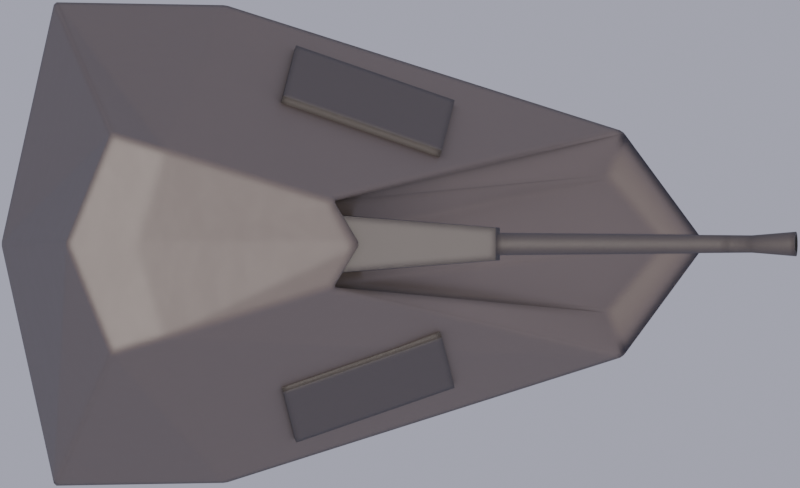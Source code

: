 # Source: bofors57mmMK3.blend  (saved by Blender 2.90.8; exported with 4.5.12 LTS)
import bpy
from mathutils import Matrix  # noqa: F401  (used for matrix-valued properties, if any)

bpy.ops.wm.read_factory_settings(use_empty=True)
scene = bpy.context.scene
scene.name = 'Scene'

# ---- collections
col_collection = bpy.data.collections.new('Collection'); scene.collection.children.link(col_collection)

# ---- images (referenced by path relative to the original .blend; pixels are not part of the script)
import os
ASSET_DIR = os.environ.get("B2B_ASSET_DIR", "")  # directory of the original .blend (textures are referenced by path, not embedded)
HERE = os.path.dirname(os.path.abspath(__file__))  # packed textures are extracted next to this script under _unpacked/

def load_image(name, relpath, width, height, colorspace="sRGB"):
    """Load a texture the original file referenced (path relative to the .blend, or extracted next to this script)."""
    p = next((c for c in (os.path.join(HERE, relpath), os.path.join(ASSET_DIR, relpath)) if relpath and os.path.exists(c)), "")
    if p:
        img = bpy.data.images.load(p, check_existing=True)
        img.name = name
    else:  # same state as the original file: an image datablock whose file is absent (Cycles renders it pink)
        img = bpy.data.images.new(name, width, height)
        img.source = "FILE"
        img.filepath = "//" + (relpath or name)
    img.colorspace_settings.name = colorspace
    return img
img_black_png_001 = load_image('black.png.001', 'black.png', 1024, 1024, 'sRGB')

# ---- materials (node trees are filled in below, after node groups)
mat_deck = bpy.data.materials.new('Deck')
mat_deck_dark = bpy.data.materials.new('Deck Dark')
mat_exhaust_dark = bpy.data.materials.new('Exhaust Dark')

# ---- node groups
ng_mk48_shader = bpy.data.node_groups.new('Mk48 Shader', 'ShaderNodeTree')
_s = ng_mk48_shader.interface.new_socket(name='BSDF', in_out='OUTPUT', socket_type='NodeSocketShader')
_s = ng_mk48_shader.interface.new_socket(name='Color', in_out='INPUT', socket_type='NodeSocketColor')
_s.default_value = (0.2529, 0.2529, 0.2529, 1.0)
_s = ng_mk48_shader.interface.new_socket(name='Roughness', in_out='INPUT', socket_type='NodeSocketFloat')
_s.subtype = 'FACTOR'
_s.default_value = 0.5
_s.min_value = 0.0
_s.max_value = 1.0
_s = ng_mk48_shader.interface.new_socket(name='Metallic', in_out='INPUT', socket_type='NodeSocketFloat')
_s.subtype = 'FACTOR'
_s.default_value = 1.0
_s.min_value = 0.0
_s.max_value = 1.0
_N = ng_mk48_shader.nodes; _L = ng_mk48_shader.links
n0 = _N.new('NodeGroupOutput'); n0.name = 'Group Output'; n0.location = (421, 0)
n1 = _N.new('ShaderNodeBsdfPrincipled'); n1.name = 'Principled BSDF'; n1.location = (131, 46)
n1.distribution = 'GGX'
n1.subsurface_method = 'BURLEY'
n1.inputs[3].default_value = 1.45
n1.inputs[27].default_value = (0.0, 0.0, 0.0, 1.0)
n1.inputs[28].default_value = 1.0
n2 = _N.new('ShaderNodeAmbientOcclusion'); n2.name = 'Ambient Occlusion'; n2.location = (-85, 128)
n2.samples = 8
n3 = _N.new('ShaderNodeBevel'); n3.name = 'Bevel'; n3.location = (-265, -248)
n3.inputs[0].default_value = 0.1
n4 = _N.new('NodeGroupInput'); n4.name = 'Mk48 Shader'; n4.location = (-468, -27)
n5 = _N.new('ShaderNodeNewGeometry'); n5.name = 'Geometry'; n5.location = (-875, -245)
n6 = _N.new('ShaderNodeBump'); n6.name = 'Bump'; n6.location = (-470, -299)
n6.inputs[0].default_value = 0.01
n6.inputs[1].default_value = 1.0
n6.inputs[2].default_value = 1.0
n7 = _N.new('ShaderNodeTexNoise'); n7.name = 'Noise Texture'; n7.location = (-671, -234)
n7.inputs[2].default_value = 2.0
_L.new(n1.outputs[0], n0.inputs[0])
_L.new(n2.outputs[0], n1.inputs[0])
_L.new(n4.outputs[0], n2.inputs[0])
_L.new(n4.outputs[1], n1.inputs[2])
_L.new(n4.outputs[2], n1.inputs[1])
_L.new(n3.outputs[0], n2.inputs[2])
_L.new(n5.outputs[0], n7.inputs[0])
_L.new(n7.outputs[0], n6.inputs[3])
_L.new(n6.outputs[0], n3.inputs[1])
_L.new(n3.outputs[0], n1.inputs[5])
n0.is_active_output = True
ng_mk48_shader_001 = bpy.data.node_groups.new('Mk48 Shader.001', 'ShaderNodeTree')
_s = ng_mk48_shader_001.interface.new_socket(name='BSDF', in_out='OUTPUT', socket_type='NodeSocketShader')
_s = ng_mk48_shader_001.interface.new_socket(name='Color', in_out='INPUT', socket_type='NodeSocketColor')
_s.default_value = (0.2529, 0.2529, 0.2529, 1.0)
_s = ng_mk48_shader_001.interface.new_socket(name='Roughness', in_out='INPUT', socket_type='NodeSocketFloat')
_s.subtype = 'FACTOR'
_s.default_value = 0.5
_s.min_value = 0.0
_s.max_value = 1.0
_s = ng_mk48_shader_001.interface.new_socket(name='Metallic', in_out='INPUT', socket_type='NodeSocketFloat')
_s.subtype = 'FACTOR'
_s.default_value = 1.0
_s.min_value = 0.0
_s.max_value = 1.0
_N = ng_mk48_shader_001.nodes; _L = ng_mk48_shader_001.links
n0 = _N.new('NodeGroupOutput'); n0.name = 'Group Output'; n0.location = (421, 0)
n1 = _N.new('ShaderNodeBsdfPrincipled'); n1.name = 'Principled BSDF'; n1.location = (131, 46)
n1.distribution = 'GGX'
n1.subsurface_method = 'BURLEY'
n1.inputs[3].default_value = 1.45
n1.inputs[27].default_value = (0.0, 0.0, 0.0, 1.0)
n1.inputs[28].default_value = 1.0
n2 = _N.new('ShaderNodeAmbientOcclusion'); n2.name = 'Ambient Occlusion'; n2.location = (-85, 128)
n2.samples = 8
n3 = _N.new('ShaderNodeBevel'); n3.name = 'Bevel'; n3.location = (-265, -248)
n3.inputs[0].default_value = 0.1
n4 = _N.new('NodeGroupInput'); n4.name = 'Mk48 Shader'; n4.location = (-468, -27)
n5 = _N.new('ShaderNodeNewGeometry'); n5.name = 'Geometry'; n5.location = (-875, -245)
n6 = _N.new('ShaderNodeBump'); n6.name = 'Bump'; n6.location = (-470, -299)
n6.inputs[0].default_value = 0.01
n6.inputs[1].default_value = 1.0
n6.inputs[2].default_value = 1.0
n7 = _N.new('ShaderNodeTexNoise'); n7.name = 'Noise Texture'; n7.location = (-671, -234)
n7.inputs[2].default_value = 2.0
_L.new(n1.outputs[0], n0.inputs[0])
_L.new(n2.outputs[0], n1.inputs[0])
_L.new(n4.outputs[0], n2.inputs[0])
_L.new(n4.outputs[1], n1.inputs[2])
_L.new(n4.outputs[2], n1.inputs[1])
_L.new(n3.outputs[0], n2.inputs[2])
_L.new(n5.outputs[0], n7.inputs[0])
_L.new(n7.outputs[0], n6.inputs[3])
_L.new(n6.outputs[0], n3.inputs[1])
_L.new(n3.outputs[0], n1.inputs[5])
n0.is_active_output = True
ng_sun_limb_darkening_radiance = bpy.data.node_groups.new('. sun_limb_darkening_radiance', 'ShaderNodeTree')
_s = ng_sun_limb_darkening_radiance.interface.new_socket(name='Value', in_out='OUTPUT', socket_type='NodeSocketFloat')
_s.min_value = 0.0
_s.max_value = 0.0
_s = ng_sun_limb_darkening_radiance.interface.new_socket(name='cosTheta', in_out='INPUT', socket_type='NodeSocketFloat')
_s.default_value = 0.001
_s.min_value = -1e+04
_s.max_value = 1e+04
_s = ng_sun_limb_darkening_radiance.interface.new_socket(name='angular diameter degrees', in_out='INPUT', socket_type='NodeSocketFloat')
_s = ng_sun_limb_darkening_radiance.interface.new_socket(name='ul', in_out='INPUT', socket_type='NodeSocketFloat')
_s.default_value = 0.85
_s.min_value = 0.0
_s.max_value = 1.0
_s = ng_sun_limb_darkening_radiance.interface.new_socket(name='vl', in_out='INPUT', socket_type='NodeSocketFloat')
_s.default_value = 0.65
_s.min_value = 0.0
_s.max_value = 1.0
_N = ng_sun_limb_darkening_radiance.nodes; _L = ng_sun_limb_darkening_radiance.links
n0 = _N.new('NodeFrame'); n0.name = 'Frame'; n0.location = (-1858, -217)
n0.label = 'degrees to angular diameter cos'
n0.width = 965
n1 = _N.new('ShaderNodeMath'); n1.name = 'Math.007'; n1.location = (67, 140)
n1.operation = 'POWER'
n1.use_clamp = True
n1.inputs[1].default_value = 2.0
n1.inputs[2].default_value = 0.0
n2 = _N.new('ShaderNodeMath'); n2.name = 'Math.006'; n2.location = (-86, 142)
n2.operation = 'COSINE'
n2.inputs[1].default_value = 1.0
n2.inputs[2].default_value = 0.0
n3 = _N.new('ShaderNodeMath'); n3.name = 'Math.003'; n3.location = (-240, 144)
n3.operation = 'ARCSINE'
n3.inputs[1].default_value = 1.0
n3.inputs[2].default_value = 0.0
n4 = _N.new('ShaderNodeMath'); n4.name = 'Math.009'; n4.location = (11, 374)
n4.operation = 'COSINE'
n4.inputs[1].default_value = 1.0
n4.inputs[2].default_value = 0.0
n5 = _N.new('ShaderNodeMath'); n5.name = 'Math.010'; n5.location = (-144, 376)
n5.operation = 'ARCSINE'
n5.inputs[1].default_value = 1.0
n5.inputs[2].default_value = 0.0
n6 = _N.new('ShaderNodeMath'); n6.name = 'Math.013'; n6.location = (355, 363)
n6.operation = 'MULTIPLY'
n6.use_clamp = True
n6.inputs[2].default_value = 0.0
n7 = _N.new('ShaderNodeMath'); n7.name = 'Math.011'; n7.location = (260, 95)
n7.operation = 'MULTIPLY'
n7.use_clamp = True
n7.inputs[2].default_value = 0.0
n8 = _N.new('ShaderNodeMath'); n8.name = 'Math.015'; n8.location = (70, -104)
n8.operation = 'SUBTRACT'
n8.inputs[2].default_value = 0.0
n9 = _N.new('ShaderNodeMath'); n9.name = 'Math.017'; n9.location = (645, -11)
n9.inputs[2].default_value = 0.0
n10 = _N.new('ShaderNodeMath'); n10.name = 'Math.018'; n10.location = (842, 146)
n10.inputs[2].default_value = 0.0
n11 = _N.new('ShaderNodeMath'); n11.name = 'Math.019'; n11.location = (1063, 129)
n11.operation = 'MAXIMUM'
n11.use_clamp = True
n11.inputs[1].default_value = 0.0
n11.inputs[2].default_value = 0.0
n12 = _N.new('NodeGroupOutput'); n12.name = 'Group Output'; n12.location = (1291, 46)
n13 = _N.new('ShaderNodeMath'); n13.name = 'Math.016'; n13.location = (-111, -106)
n13.operation = 'SUBTRACT'
n13.inputs[0].default_value = 1.0
n13.inputs[2].default_value = 0.0
n14 = _N.new('ShaderNodeMath'); n14.name = 'Math'; n14.location = (30, -33)
n14.width = 141
n14.operation = 'DIVIDE'
n14.inputs[0].default_value = 3.142
n14.inputs[1].default_value = 180.0
n14.inputs[2].default_value = 0.0
n15 = _N.new('ShaderNodeMath'); n15.name = 'Math.004'; n15.location = (187, -38)
n15.operation = 'MULTIPLY'
n15.inputs[2].default_value = 0.0
n16 = _N.new('ShaderNodeMath'); n16.name = 'Math.002'; n16.location = (624, -31)
n16.operation = 'COSINE'
n16.inputs[1].default_value = 1.0
n16.inputs[2].default_value = 0.0
n17 = _N.new('ShaderNodeMath'); n17.name = 'Math.001'; n17.location = (795, -30)
n17.operation = 'SUBTRACT'
n17.inputs[0].default_value = 1.0
n17.inputs[2].default_value = 0.0
n18 = _N.new('NodeGroupInput'); n18.name = 'Group Input'; n18.location = (-1951, 327)
n19 = _N.new('ShaderNodeMath'); n19.name = 'Math.023'; n19.location = (-707, -352)
n19.operation = 'MULTIPLY'
n19.inputs[1].default_value = -1.0
n19.inputs[2].default_value = 0.0
n20 = _N.new('ShaderNodeMath'); n20.name = 'Math.021'; n20.location = (-710, -196)
n20.operation = 'SUBTRACT'
n20.inputs[1].default_value = 1.0
n20.inputs[2].default_value = 0.0
n21 = _N.new('ShaderNodeMath'); n21.name = 'Math.022'; n21.location = (-516, -228)
n21.operation = 'DIVIDE'
n21.use_clamp = True
n21.inputs[2].default_value = 0.0
n22 = _N.new('ShaderNodeMath'); n22.name = 'Math.008'; n22.location = (434, -44)
n22.operation = 'MULTIPLY'
n22.inputs[2].default_value = 0.0
n14.parent = n0
n15.parent = n0
n16.parent = n0
n17.parent = n0
n22.parent = n0
_L.new(n3.outputs[0], n2.inputs[0])
_L.new(n2.outputs[0], n1.inputs[0])
_L.new(n1.outputs[0], n7.inputs[0])
_L.new(n5.outputs[0], n4.inputs[0])
_L.new(n13.outputs[0], n8.inputs[0])
_L.new(n4.outputs[0], n6.inputs[0])
_L.new(n6.outputs[0], n9.inputs[0])
_L.new(n8.outputs[0], n9.inputs[1])
_L.new(n7.outputs[0], n10.inputs[0])
_L.new(n9.outputs[0], n10.inputs[1])
_L.new(n21.outputs[0], n3.inputs[0])
_L.new(n21.outputs[0], n5.inputs[0])
_L.new(n10.outputs[0], n11.inputs[0])
_L.new(n11.outputs[0], n12.inputs[0])
_L.new(n18.outputs[2], n6.inputs[1])
_L.new(n18.outputs[2], n13.inputs[1])
_L.new(n18.outputs[3], n8.inputs[1])
_L.new(n18.outputs[3], n7.inputs[1])
_L.new(n20.outputs[0], n21.inputs[0])
_L.new(n19.outputs[0], n21.inputs[1])
_L.new(n16.outputs[0], n17.inputs[1])
_L.new(n18.outputs[1], n15.inputs[1])
_L.new(n17.outputs[0], n19.inputs[0])
_L.new(n14.outputs[0], n15.inputs[0])
_L.new(n18.outputs[1], n22.inputs[0])
_L.new(n22.outputs[0], n16.inputs[0])
_L.new(n18.outputs[0], n20.inputs[0])
n12.is_active_output = True
ng_mie_scattering = bpy.data.node_groups.new('. mie_scattering', 'ShaderNodeTree')
_s = ng_mie_scattering.interface.new_socket(name='mie', in_out='OUTPUT', socket_type='NodeSocketFloat')
_s.min_value = 0.0
_s.max_value = 0.0
_s = ng_mie_scattering.interface.new_socket(name='shadow', in_out='OUTPUT', socket_type='NodeSocketFloat')
_s = ng_mie_scattering.interface.new_socket(name='cosTheta', in_out='INPUT', socket_type='NodeSocketFloat')
_s.default_value = 0.001
_s.min_value = -1e+04
_s.max_value = 1e+04
_s = ng_mie_scattering.interface.new_socket(name='mieDirG', in_out='INPUT', socket_type='NodeSocketFloat')
_s.min_value = 0.0
_s.max_value = 1.0
_N = ng_mie_scattering.nodes; _L = ng_mie_scattering.links
n0 = _N.new('ShaderNodeMath'); n0.name = 'Math.004'; n0.location = (229, 244)
n0.operation = 'DIVIDE'
n0.inputs[0].default_value = 1.0
n0.inputs[2].default_value = 0.0
n1 = _N.new('ShaderNodeMath'); n1.name = 'Math.001'; n1.location = (229, 428)
n1.inputs[1].default_value = 0.3
n1.inputs[2].default_value = 0.0
n2 = _N.new('ShaderNodeMath'); n2.name = 'Math'; n2.location = (65, 428)
n2.operation = 'POWER'
n2.inputs[1].default_value = 2.0
n2.inputs[2].default_value = 0.0
n3 = _N.new('ShaderNodeMath'); n3.name = 'Math.002'; n3.location = (428, 374)
n3.operation = 'MULTIPLY'
n3.inputs[2].default_value = 0.0
n4 = _N.new('ShaderNodeMath'); n4.name = 'Math.003'; n4.location = (61, 244)
n4.operation = 'MULTIPLY'
n4.inputs[0].default_value = 3.14
n4.inputs[1].default_value = 5.9
n4.inputs[2].default_value = 0.0
n5 = _N.new('ShaderNodeMath'); n5.name = 'Math.006'; n5.location = (112, -63)
n5.operation = 'MULTIPLY'
n5.inputs[2].default_value = 0.0
n6 = _N.new('ShaderNodeMath'); n6.name = 'Math.007'; n6.location = (292, 21)
n6.operation = 'SUBTRACT'
n6.inputs[0].default_value = 1.0
n6.inputs[2].default_value = 0.0
n7 = _N.new('ShaderNodeMath'); n7.name = 'Math.008'; n7.location = (487, -18)
n7.inputs[2].default_value = 0.0
n8 = _N.new('ShaderNodeMath'); n8.name = 'Math.009'; n8.location = (295, -198)
n8.operation = 'POWER'
n8.inputs[1].default_value = 2.0
n8.inputs[2].default_value = 0.0
n9 = _N.new('ShaderNodeMath'); n9.name = 'Math.010'; n9.location = (651, -14)
n9.operation = 'POWER'
n9.inputs[1].default_value = 1.5
n9.inputs[2].default_value = 0.0
n10 = _N.new('ShaderNodeMath'); n10.name = 'Math.012'; n10.location = (954, 335)
n10.operation = 'DIVIDE'
n10.inputs[0].default_value = 1.0
n10.inputs[2].default_value = 0.0
n11 = _N.new('ShaderNodeMath'); n11.name = 'Math.015'; n11.location = (794, 153)
n11.operation = 'POWER'
n11.inputs[1].default_value = 2.0
n11.inputs[2].default_value = 0.0
n12 = _N.new('ShaderNodeMath'); n12.name = 'Math.016'; n12.location = (972, 160)
n12.operation = 'SUBTRACT'
n12.inputs[0].default_value = 1.0
n12.inputs[2].default_value = 0.0
n13 = _N.new('ShaderNodeMath'); n13.name = 'Math.011'; n13.location = (1445, -6)
n13.operation = 'DIVIDE'
n13.inputs[2].default_value = 0.0
n14 = _N.new('ShaderNodeMath'); n14.name = 'Math.017'; n14.location = (1915, 238)
n14.inputs[2].default_value = 0.0
n15 = _N.new('ShaderNodeMath'); n15.name = 'Math.014'; n15.location = (1195, 250)
n15.operation = 'MULTIPLY'
n15.inputs[2].default_value = 0.0
n16 = _N.new('ShaderNodeMath'); n16.name = 'Math.018'; n16.location = (1672, 286)
n16.operation = 'MULTIPLY'
n16.inputs[1].default_value = 1.0
n16.inputs[2].default_value = 0.0
n17 = _N.new('ShaderNodeMath'); n17.name = 'Math.019'; n17.location = (1668, 81)
n17.operation = 'MULTIPLY'
n17.inputs[1].default_value = 0.1
n17.inputs[2].default_value = 0.0
n18 = _N.new('ShaderNodeMath'); n18.name = 'Math.005'; n18.location = (-49, -218)
n18.operation = 'MULTIPLY'
n18.inputs[0].default_value = 2.0
n18.inputs[2].default_value = 0.0
n19 = _N.new('NodeGroupInput'); n19.name = 'Group Input'; n19.location = (-543, 132)
n20 = _N.new('ShaderNodeMath'); n20.name = 'Math.013'; n20.location = (774, 338)
n20.operation = 'MULTIPLY'
n20.inputs[0].default_value = 4.0
n20.inputs[1].default_value = 3.142
n20.inputs[2].default_value = 0.0
n21 = _N.new('NodeGroupOutput'); n21.name = 'Group Output'; n21.location = (2300, 402)
n21.inputs[1].default_value = 0.0
_L.new(n19.outputs[0], n2.inputs[0])
_L.new(n2.outputs[0], n1.inputs[0])
_L.new(n1.outputs[0], n3.inputs[0])
_L.new(n0.outputs[0], n3.inputs[1])
_L.new(n4.outputs[0], n0.inputs[1])
_L.new(n19.outputs[1], n18.inputs[1])
_L.new(n18.outputs[0], n5.inputs[1])
_L.new(n19.outputs[0], n5.inputs[0])
_L.new(n5.outputs[0], n6.inputs[1])
_L.new(n6.outputs[0], n7.inputs[0])
_L.new(n19.outputs[1], n8.inputs[0])
_L.new(n8.outputs[0], n7.inputs[1])
_L.new(n7.outputs[0], n9.inputs[0])
_L.new(n9.outputs[0], n13.inputs[1])
_L.new(n20.outputs[0], n10.inputs[1])
_L.new(n10.outputs[0], n15.inputs[0])
_L.new(n11.outputs[0], n12.inputs[1])
_L.new(n19.outputs[1], n11.inputs[0])
_L.new(n12.outputs[0], n15.inputs[1])
_L.new(n15.outputs[0], n13.inputs[0])
_L.new(n13.outputs[0], n17.inputs[0])
_L.new(n14.outputs[0], n21.inputs[0])
_L.new(n3.outputs[0], n16.inputs[0])
_L.new(n16.outputs[0], n14.inputs[0])
_L.new(n17.outputs[0], n14.inputs[1])
n21.is_active_output = True
ng_clamp = bpy.data.node_groups.new('. clamp()', 'ShaderNodeTree')
_s = ng_clamp.interface.new_socket(name='Value', in_out='OUTPUT', socket_type='NodeSocketFloat')
_s.min_value = 0.0
_s.max_value = 0.0
_s = ng_clamp.interface.new_socket(name='Val', in_out='INPUT', socket_type='NodeSocketFloat')
_s.default_value = 0.5
_s.min_value = -1e+04
_s.max_value = 1e+04
_s = ng_clamp.interface.new_socket(name='minVal', in_out='INPUT', socket_type='NodeSocketFloat')
_s = ng_clamp.interface.new_socket(name='maxVal', in_out='INPUT', socket_type='NodeSocketFloat')
_s.default_value = 1.0
_N = ng_clamp.nodes; _L = ng_clamp.links
n0 = _N.new('NodeGroupOutput'); n0.name = 'Group Output'; n0.location = (403, 0)
n1 = _N.new('NodeGroupInput'); n1.name = 'Group Input'; n1.location = (-403, 0)
n2 = _N.new('ShaderNodeMath'); n2.name = 'Math.003'; n2.location = (199, -34)
n2.operation = 'MINIMUM'
n2.inputs[2].default_value = 0.0
n3 = _N.new('ShaderNodeMath'); n3.name = 'Math.004'; n3.location = (31, 27)
n3.operation = 'MAXIMUM'
n3.inputs[2].default_value = 0.0
_L.new(n3.outputs[0], n2.inputs[0])
_L.new(n1.outputs[0], n3.inputs[0])
_L.new(n1.outputs[1], n3.inputs[1])
_L.new(n1.outputs[2], n2.inputs[1])
_L.new(n2.outputs[0], n0.inputs[0])
n0.is_active_output = True
ng_smoothstep = bpy.data.node_groups.new('. smoothstep()', 'ShaderNodeTree')
_s = ng_smoothstep.interface.new_socket(name='Value', in_out='OUTPUT', socket_type='NodeSocketFloat')
_s.min_value = 0.0
_s.max_value = 0.0
_s = ng_smoothstep.interface.new_socket(name='val', in_out='INPUT', socket_type='NodeSocketFloat')
_s.default_value = 0.5
_s.min_value = -1e+04
_s.max_value = 1e+04
_s = ng_smoothstep.interface.new_socket(name='edge0', in_out='INPUT', socket_type='NodeSocketFloat')
_s.default_value = 0.5
_s.min_value = -1e+04
_s.max_value = 1e+04
_s = ng_smoothstep.interface.new_socket(name='edge1', in_out='INPUT', socket_type='NodeSocketFloat')
_s.default_value = 0.5
_s.min_value = -1e+04
_s.max_value = 1e+04
_N = ng_smoothstep.nodes; _L = ng_smoothstep.links
n0 = _N.new('ShaderNodeMath'); n0.name = 'Math.003'; n0.location = (-190, 69)
n0.operation = 'DIVIDE'
n0.inputs[2].default_value = 0.0
n1 = _N.new('ShaderNodeMath'); n1.name = 'Math.002'; n1.location = (-384, -66)
n1.operation = 'SUBTRACT'
n1.inputs[2].default_value = 0.0
n2 = _N.new('ShaderNodeMath'); n2.name = 'Math.004'; n2.location = (277, 99)
n2.operation = 'MULTIPLY'
n2.inputs[2].default_value = 0.0
n3 = _N.new('ShaderNodeMath'); n3.name = 'Math.005'; n3.location = (274, -95)
n3.width = 145
n3.operation = 'MULTIPLY'
n3.inputs[0].default_value = 2.0
n3.inputs[2].default_value = 0.0
n4 = _N.new('ShaderNodeMath'); n4.name = 'Math.006'; n4.location = (445, -94)
n4.width = 145
n4.operation = 'SUBTRACT'
n4.inputs[0].default_value = 3.0
n4.inputs[2].default_value = 0.0
n5 = _N.new('NodeGroupOutput'); n5.name = 'Group Output'; n5.location = (848, 0)
n6 = _N.new('ShaderNodeMath'); n6.name = 'Math.001'; n6.location = (-383, 97)
n6.operation = 'SUBTRACT'
n6.inputs[2].default_value = 0.0
n7 = _N.new('ShaderNodeMath'); n7.name = 'Math.007'; n7.location = (648, 42)
n7.width = 145
n7.operation = 'MULTIPLY'
n7.inputs[2].default_value = 0.0
n8 = _N.new('ShaderNodeGroup'); n8.name = 'Group.004'; n8.location = (22, 77)
n8.node_tree = ng_clamp
n8.inputs[1].default_value = 0.0
n8.inputs[2].default_value = 1.0
n9 = _N.new('NodeGroupInput'); n9.name = 'Group Input'; n9.location = (-661, 1)
_L.new(n6.outputs[0], n0.inputs[0])
_L.new(n1.outputs[0], n0.inputs[1])
_L.new(n3.outputs[0], n4.inputs[1])
_L.new(n2.outputs[0], n7.inputs[0])
_L.new(n4.outputs[0], n7.inputs[1])
_L.new(n9.outputs[0], n6.inputs[0])
_L.new(n9.outputs[1], n6.inputs[1])
_L.new(n9.outputs[1], n1.inputs[1])
_L.new(n9.outputs[2], n1.inputs[0])
_L.new(n7.outputs[0], n5.inputs[0])
_L.new(n0.outputs[0], n8.inputs[0])
_L.new(n8.outputs[0], n2.inputs[0])
_L.new(n8.outputs[0], n2.inputs[1])
_L.new(n8.outputs[0], n3.inputs[1])
n5.is_active_output = True
ng_sun_ground_radiance = bpy.data.node_groups.new('. sun_ground_radiance', 'ShaderNodeTree')
_s = ng_sun_ground_radiance.interface.new_socket(name='sun_out', in_out='OUTPUT', socket_type='NodeSocketFloat')
_s.min_value = 0.0
_s.max_value = 0.0
_s = ng_sun_ground_radiance.interface.new_socket(name='sun_vec', in_out='INPUT', socket_type='NodeSocketVector')
_s.default_value = (0.5, 0.5, 0.5)
_s.min_value = 0.0
_s.max_value = -1e+04
_s = ng_sun_ground_radiance.interface.new_socket(name='sun_angular_diameter', in_out='INPUT', socket_type='NodeSocketFloat')
_s.default_value = 0.5
_s.min_value = -1e+04
_s.max_value = 1e+04
_N = ng_sun_ground_radiance.nodes; _L = ng_sun_ground_radiance.links
n0 = _N.new('ShaderNodeMath'); n0.name = 'Math.012'; n0.location = (-48, -22)
n0.operation = 'MULTIPLY'
n0.inputs[1].default_value = -1.0
n0.inputs[2].default_value = 0.0
n1 = _N.new('NodeGroupOutput'); n1.name = 'Group Output'; n1.location = (490, 19)
n2 = _N.new('ShaderNodeMath'); n2.name = 'Math.010'; n2.location = (-225, -184)
n2.operation = 'MULTIPLY'
n2.inputs[2].default_value = 0.0
n3 = _N.new('ShaderNodeVectorMath'); n3.name = 'Vector Math.002'; n3.location = (-211, 144)
n3.operation = 'DOT_PRODUCT'
n3.inputs[1].default_value = (0.0, 0.0, 1.0)
n4 = _N.new('ShaderNodeGroup'); n4.name = 'Group'; n4.location = (259, 48)
n4.node_tree = ng_smoothstep
n5 = _N.new('NodeGroupInput'); n5.name = 'Group Input'; n5.location = (-585, 12)
_L.new(n5.outputs[0], n3.inputs[0])
_L.new(n3.outputs[1], n4.inputs[0])
_L.new(n5.outputs[1], n2.inputs[0])
_L.new(n0.outputs[0], n4.inputs[1])
_L.new(n2.outputs[0], n4.inputs[2])
_L.new(n4.outputs[0], n1.inputs[0])
_L.new(n2.outputs[0], n0.inputs[0])
n1.is_active_output = True
ng_exp = bpy.data.node_groups.new('. exp()', 'ShaderNodeTree')
_s = ng_exp.interface.new_socket(name='Value', in_out='OUTPUT', socket_type='NodeSocketFloat')
_s.min_value = 0.0
_s.max_value = 0.0
_s = ng_exp.interface.new_socket(name='Value', in_out='INPUT', socket_type='NodeSocketFloat')
_s.default_value = 1.07
_s.min_value = -1e+04
_s.max_value = 1e+04
_N = ng_exp.nodes; _L = ng_exp.links
n0 = _N.new('ShaderNodeValue'); n0.name = 'Value.002'; n0.location = (-275, 277)
n0.outputs[0].default_value = 2.718
n1 = _N.new('NodeGroupInput'); n1.name = 'Group Input'; n1.location = (-261, 144)
n2 = _N.new('ShaderNodeMath'); n2.name = 'Math.018'; n2.location = (-69, 272)
n2.operation = 'POWER'
n2.inputs[2].default_value = 0.0
n3 = _N.new('NodeGroupOutput'); n3.name = 'Group Output'; n3.location = (134, 286)
_L.new(n0.outputs[0], n2.inputs[0])
_L.new(n2.outputs[0], n3.inputs[0])
_L.new(n1.outputs[0], n2.inputs[1])
n3.is_active_output = True
ng_camera_position_world = bpy.data.node_groups.new('. camera_position_world', 'ShaderNodeTree')
_s = ng_camera_position_world.interface.new_socket(name='Vector', in_out='OUTPUT', socket_type='NodeSocketVector')
_s.min_value = 0.0
_s.max_value = 0.0
_N = ng_camera_position_world.nodes; _L = ng_camera_position_world.links
n0 = _N.new('ShaderNodeCameraData'); n0.name = 'Camera Data'; n0.location = (106, -265)
n1 = _N.new('ShaderNodeMix'); n1.name = 'Mix'; n1.location = (362, -164)
n1.data_type = 'RGBA'
n1.blend_type = 'MULTIPLY'
n1.inputs[0].default_value = 1.0
n2 = _N.new('ShaderNodeMix'); n2.name = 'Mix.001'; n2.location = (853, 32)
n2.data_type = 'RGBA'
n2.blend_type = 'SUBTRACT'
n2.inputs[0].default_value = 1.0
n3 = _N.new('ShaderNodeVectorTransform'); n3.name = 'Vector Transform.003'; n3.location = (590, -108)
n3.convert_from = 'CAMERA'
n3.convert_to = 'WORLD'
n4 = _N.new('NodeGroupOutput'); n4.name = 'Group Output'; n4.location = (1102, 137)
n5 = _N.new('ShaderNodeNewGeometry'); n5.name = 'Geometry'; n5.location = (353, 117)
n6 = _N.new('ShaderNodeTexCoord'); n6.name = 'Texture Coordinate'; n6.location = (99, 93)
_L.new(n0.outputs[0], n1.inputs[6])
_L.new(n0.outputs[2], n1.inputs[7])
_L.new(n1.outputs[2], n3.inputs[0])
_L.new(n2.outputs[2], n4.inputs[0])
_L.new(n3.outputs[0], n2.inputs[7])
_L.new(n5.outputs[0], n2.inputs[6])
n4.is_active_output = True
ng_calculate_fog_object = bpy.data.node_groups.new('. calculate_fog_object', 'ShaderNodeTree')
_s = ng_calculate_fog_object.interface.new_socket(name='fog', in_out='OUTPUT', socket_type='NodeSocketFloat')
_s.min_value = 0.0
_s.max_value = 0.0
_s = ng_calculate_fog_object.interface.new_socket(name='viewer', in_out='OUTPUT', socket_type='NodeSocketFloat')
_s.min_value = 0.0
_s.max_value = 0.0
_s = ng_calculate_fog_object.interface.new_socket(name='debug_out', in_out='OUTPUT', socket_type='NodeSocketVector')
_s.min_value = 0.0
_s.max_value = 0.0
_s = ng_calculate_fog_object.interface.new_socket(name='density', in_out='INPUT', socket_type='NodeSocketFloat')
_s = ng_calculate_fog_object.interface.new_socket(name='distance', in_out='INPUT', socket_type='NodeSocketFloat')
_N = ng_calculate_fog_object.nodes; _L = ng_calculate_fog_object.links
n0 = _N.new('ShaderNodeMath'); n0.name = 'Math.007'; n0.location = (159, 74)
n0.operation = 'DIVIDE'
n0.inputs[2].default_value = 0.0
n1 = _N.new('ShaderNodeMath'); n1.name = 'Math.008'; n1.location = (488, 74)
n1.operation = 'SUBTRACT'
n1.inputs[0].default_value = 1.0
n1.inputs[2].default_value = 0.0
n2 = _N.new('ShaderNodeMath'); n2.name = 'Math.011'; n2.location = (805, -57)
n2.operation = 'MULTIPLY'
n2.inputs[2].default_value = 0.0
n3 = _N.new('ShaderNodeMath'); n3.name = 'Math.012'; n3.location = (1013, -45)
n3.operation = 'DIVIDE'
n3.inputs[2].default_value = 0.0
n4 = _N.new('ShaderNodeGroup'); n4.name = 'Group.008'; n4.location = (327, 55)
n4.node_tree = ng_exp
n5 = _N.new('ShaderNodeMath'); n5.name = 'Math.006'; n5.location = (-51, 97)
n5.operation = 'MULTIPLY'
n5.inputs[2].default_value = 0.0
n6 = _N.new('ShaderNodeMath'); n6.name = 'Math.005'; n6.location = (-287, 89)
n6.operation = 'MULTIPLY'
n6.inputs[1].default_value = -1.0
n6.inputs[2].default_value = 0.0
n7 = _N.new('ShaderNodeMath'); n7.name = 'Math.009'; n7.location = (269, -270)
n7.operation = 'MULTIPLY'
n7.inputs[2].default_value = 0.0
n8 = _N.new('ShaderNodeMath'); n8.name = 'Math'; n8.location = (1277, 12)
n8.label = 'some kind of fix'
n8.width = 193
n8.operation = 'POWER'
n8.inputs[1].default_value = 1.1
n8.inputs[2].default_value = 0.0
n9 = _N.new('ShaderNodeMath'); n9.name = 'Math.002'; n9.location = (1276, -142)
n9.label = 'pow(val,1.1) fixed something'
n9.width = 196
n9.operation = 'POWER'
n9.inputs[1].default_value = 1.1
n9.inputs[2].default_value = 0.0
n10 = _N.new('ShaderNodeMath'); n10.name = 'Math.001'; n10.location = (-233, -277)
n10.operation = 'DIVIDE'
n10.inputs[2].default_value = 0.0
n11 = _N.new('ShaderNodeGroup'); n11.name = 'Group.004'; n11.location = (-2, -154)
n11.node_tree = ng_exp
n12 = _N.new('ShaderNodeMath'); n12.name = 'Math.003'; n12.location = (-1379, -181)
n12.label = 'make it usable'
n12.operation = 'MULTIPLY'
n12.inputs[1].default_value = 0.2
n12.inputs[2].default_value = 0.0
n13 = _N.new('NodeReroute'); n13.name = 'Reroute.001'; n13.location = (-793, 73)
n13.width = 16
n13.socket_idname = 'NodeSocketFloat'
n14 = _N.new('NodeReroute'); n14.name = 'Reroute'; n14.location = (-676, -116)
n14.width = 16
n14.socket_idname = 'NodeSocketFloat'
n15 = _N.new('ShaderNodeMix'); n15.name = 'Mix.001'; n15.location = (-884, 353)
n15.data_type = 'RGBA'
n15.blend_type = 'SUBTRACT'
n15.inputs[0].default_value = 1.0
n16 = _N.new('ShaderNodeMath'); n16.name = 'Math.010'; n16.location = (-533, -452)
n16.operation = 'MULTIPLY'
n16.inputs[1].default_value = -1.0
n16.inputs[2].default_value = 0.0
n17 = _N.new('ShaderNodeTexCoord'); n17.name = 'Texture Coordinate'; n17.location = (-1613, 50)
n18 = _N.new('ShaderNodeSeparateColor'); n18.name = 'Separate RGB.001'; n18.location = (-829, -454)
n19 = _N.new('ShaderNodeSeparateColor'); n19.name = 'Separate RGB.005'; n19.location = (-397, 411)
n20 = _N.new('ShaderNodeVectorMath'); n20.name = 'Vector Math.001'; n20.location = (-646, 397)
n20.operation = 'NORMALIZE'
n20.inputs[1].default_value = (0.5, 0.5, 0.5)
n21 = _N.new('ShaderNodeCameraData'); n21.name = 'Camera Data'; n21.location = (-1379, -47)
n22 = _N.new('ShaderNodeGroup'); n22.name = 'Group.005'; n22.location = (-1349, -519)
n22.width = 292
n22.node_tree = ng_camera_position_world
n23 = _N.new('ShaderNodeNewGeometry'); n23.name = 'Geometry'; n23.location = (-1567, 290)
n24 = _N.new('NodeGroupOutput'); n24.name = 'Group Output'; n24.location = (1646, 169)
n25 = _N.new('NodeGroupInput'); n25.name = 'Group Input'; n25.location = (-1612, -362)
_L.new(n10.outputs[0], n11.inputs[0])
_L.new(n15.outputs[2], n20.inputs[0])
_L.new(n20.outputs[0], n19.inputs[0])
_L.new(n19.outputs[2], n5.inputs[0])
_L.new(n6.outputs[0], n5.inputs[1])
_L.new(n0.outputs[0], n4.inputs[0])
_L.new(n4.outputs[0], n1.inputs[1])
_L.new(n11.outputs[0], n7.inputs[1])
_L.new(n14.outputs[0], n7.inputs[0])
_L.new(n1.outputs[0], n2.inputs[0])
_L.new(n7.outputs[0], n2.inputs[1])
_L.new(n2.outputs[0], n3.inputs[0])
_L.new(n19.outputs[2], n3.inputs[1])
_L.new(n5.outputs[0], n0.inputs[0])
_L.new(n16.outputs[0], n10.inputs[0])
_L.new(n25.outputs[1], n10.inputs[1])
_L.new(n25.outputs[1], n0.inputs[1])
_L.new(n25.outputs[0], n12.inputs[0])
_L.new(n7.outputs[0], n9.inputs[0])
_L.new(n3.outputs[0], n8.inputs[0])
_L.new(n9.outputs[0], n24.inputs[1])
_L.new(n8.outputs[0], n24.inputs[0])
_L.new(n18.outputs[2], n16.inputs[0])
_L.new(n13.outputs[0], n24.inputs[2])
_L.new(n12.outputs[0], n14.inputs[0])
_L.new(n13.outputs[0], n6.inputs[0])
_L.new(n22.outputs[0], n18.inputs[0])
_L.new(n22.outputs[0], n15.inputs[7])
_L.new(n21.outputs[2], n13.inputs[0])
_L.new(n23.outputs[0], n15.inputs[6])
n24.is_active_output = True
ng_calculate_scattering_object = bpy.data.node_groups.new('. calculate_scattering_object', 'ShaderNodeTree')
_s = ng_calculate_scattering_object.interface.new_socket(name='OutputShaderFog', in_out='OUTPUT', socket_type='NodeSocketShader')
_s = ng_calculate_scattering_object.interface.new_socket(name='InputShader', in_out='INPUT', socket_type='NodeSocketShader')
_s = ng_calculate_scattering_object.interface.new_socket(name='Fog Color', in_out='INPUT', socket_type='NodeSocketColor')
_s.default_value = (0.5, 0.5, 0.5, 1.0)
_s = ng_calculate_scattering_object.interface.new_socket(name='Extinction Color', in_out='INPUT', socket_type='NodeSocketColor')
_s.default_value = (0.5, 0.5, 0.5, 1.0)
_s = ng_calculate_scattering_object.interface.new_socket(name='Inscattering Color', in_out='INPUT', socket_type='NodeSocketColor')
_s = ng_calculate_scattering_object.interface.new_socket(name='fog', in_out='INPUT', socket_type='NodeSocketFloat')
_s = ng_calculate_scattering_object.interface.new_socket(name='distance', in_out='INPUT', socket_type='NodeSocketFloat')
_s.default_value = 200.0
_s.min_value = -1e+04
_s.max_value = 1e+04
_s = ng_calculate_scattering_object.interface.new_socket(name='intensity', in_out='INPUT', socket_type='NodeSocketFloat')
_N = ng_calculate_scattering_object.nodes; _L = ng_calculate_scattering_object.links
n0 = _N.new('ShaderNodeMath'); n0.name = 'Math.015'; n0.location = (330, 371)
n0.hide = True
n0.operation = 'POWER'
n0.inputs[0].default_value = 2.718
n0.inputs[2].default_value = 0.0
n1 = _N.new('ShaderNodeMath'); n1.name = 'Math.016'; n1.location = (332, 334)
n1.hide = True
n1.operation = 'POWER'
n1.inputs[0].default_value = 2.718
n1.inputs[2].default_value = 0.0
n2 = _N.new('ShaderNodeSeparateColor'); n2.name = 'Separate RGB.004'; n2.location = (152, 416)
n3 = _N.new('ShaderNodeMix'); n3.name = 'Mix.001'; n3.location = (-65, 601)
n3.data_type = 'RGBA'
n3.blend_type = 'MULTIPLY'
n3.inputs[0].default_value = 1.0
n4 = _N.new('NodeReroute'); n4.name = 'Reroute.002'; n4.location = (-1240, -876)
n4.width = 16
n4.socket_idname = 'NodeSocketFloat'
n4.inputs[0].default_value = 0.0
n5 = _N.new('ShaderNodeMath'); n5.name = 'Math.014'; n5.location = (331, 406)
n5.hide = True
n5.operation = 'POWER'
n5.inputs[0].default_value = 2.718
n5.inputs[2].default_value = 0.0
n6 = _N.new('ShaderNodeMix'); n6.name = 'Mix.002'; n6.location = (-63, 416)
n6.data_type = 'RGBA'
n6.blend_type = 'MULTIPLY'
n6.inputs[0].default_value = 1.0
n7 = _N.new('ShaderNodeMix'); n7.name = 'Mix.007'; n7.location = (910, 440)
n7.data_type = 'RGBA'
n7.blend_type = 'MULTIPLY'
n7.inputs[0].default_value = 1.0
n8 = _N.new('ShaderNodeCombineColor'); n8.name = 'Combine RGB.001'; n8.location = (492, 424)
n9 = _N.new('ShaderNodeMix'); n9.name = 'Mix.008'; n9.location = (698, 417)
n9.data_type = 'RGBA'
n9.blend_type = 'SUBTRACT'
n9.inputs[0].default_value = 1.0
n9.inputs[6].default_value = (1.0, 1.0, 1.0, 1.0)
n10 = _N.new('NodeReroute'); n10.name = 'Reroute.004'; n10.location = (359, 762)
n10.width = 16
n10.socket_idname = 'NodeSocketShader'
n11 = _N.new('ShaderNodeMix'); n11.name = 'Mix.009'; n11.location = (1090, 385)
n11.data_type = 'RGBA'
n11.blend_type = 'MULTIPLY'
n11.inputs[0].default_value = 1.0
n12 = _N.new('ShaderNodeEmission'); n12.name = 'Emission'; n12.location = (1278, 457)
n13 = _N.new('NodeGroupInput'); n13.name = 'Group Input'; n13.location = (-942, 168)
n14 = _N.new('ShaderNodeMath'); n14.name = 'Math.017'; n14.location = (-314, -29)
n14.operation = 'MULTIPLY'
n14.inputs[1].default_value = -1.0
n14.inputs[2].default_value = 0.0
n15 = _N.new('ShaderNodeMath'); n15.name = 'Math.019'; n15.location = (-518, -146)
n15.operation = 'MULTIPLY'
n15.inputs[2].default_value = 0.0
n16 = _N.new('ShaderNodeMath'); n16.name = 'Math.018'; n16.location = (-313, -213)
n16.operation = 'MULTIPLY'
n16.inputs[1].default_value = -1.0
n16.inputs[2].default_value = 0.0
n17 = _N.new('ShaderNodeMath'); n17.name = 'Math.006'; n17.location = (336, 585)
n17.hide = True
n17.operation = 'POWER'
n17.inputs[0].default_value = 2.718
n17.inputs[2].default_value = 0.0
n18 = _N.new('ShaderNodeMath'); n18.name = 'Math.012'; n18.location = (335, 549)
n18.hide = True
n18.operation = 'POWER'
n18.inputs[0].default_value = 2.718
n18.inputs[2].default_value = 0.0
n19 = _N.new('ShaderNodeMath'); n19.name = 'Math.013'; n19.location = (337, 513)
n19.hide = True
n19.operation = 'POWER'
n19.inputs[0].default_value = 2.718
n19.inputs[2].default_value = 0.0
n20 = _N.new('ShaderNodeSeparateColor'); n20.name = 'Separate RGB.003'; n20.location = (152, 599)
n21 = _N.new('ShaderNodeAddShader'); n21.name = 'Add Shader'; n21.location = (1101, 833)
n22 = _N.new('ShaderNodeMixShader'); n22.name = 'Mix Shader.001'; n22.location = (847, 732)
n23 = _N.new('ShaderNodeAddShader'); n23.name = 'Add Shader.002'; n23.location = (1518, 574)
n24 = _N.new('ShaderNodeMixShader'); n24.name = 'Mix Shader'; n24.location = (847, 856)
n25 = _N.new('ShaderNodeAddShader'); n25.name = 'Add Shader.001'; n25.location = (1288, 684)
n26 = _N.new('ShaderNodeMixShader'); n26.name = 'Mix Shader.003'; n26.location = (81, 937)
n26.inputs[0].default_value = 1.0
n27 = _N.new('ShaderNodeMixShader'); n27.name = 'Mix Shader.002'; n27.location = (846, 607)
n28 = _N.new('NodeReroute'); n28.name = 'Reroute'; n28.location = (-72, 756)
n28.width = 16
n28.socket_idname = 'NodeSocketShader'
n29 = _N.new('NodeGroupOutput'); n29.name = 'Group Output'; n29.location = (1758, 551)
_L.new(n3.outputs[2], n20.inputs[0])
_L.new(n20.outputs[0], n17.inputs[1])
_L.new(n20.outputs[1], n18.inputs[1])
_L.new(n20.outputs[2], n19.inputs[1])
_L.new(n2.outputs[0], n5.inputs[1])
_L.new(n2.outputs[1], n0.inputs[1])
_L.new(n2.outputs[2], n1.inputs[1])
_L.new(n5.outputs[0], n8.inputs[0])
_L.new(n0.outputs[0], n8.inputs[1])
_L.new(n1.outputs[0], n8.inputs[2])
_L.new(n6.outputs[2], n2.inputs[0])
_L.new(n7.outputs[2], n11.inputs[6])
_L.new(n13.outputs[1], n7.inputs[7])
_L.new(n13.outputs[2], n3.inputs[6])
_L.new(n13.outputs[3], n6.inputs[6])
_L.new(n9.outputs[2], n7.inputs[6])
_L.new(n8.outputs[0], n9.inputs[7])
_L.new(n14.outputs[0], n3.inputs[7])
_L.new(n16.outputs[0], n6.inputs[7])
_L.new(n13.outputs[4], n15.inputs[0])
_L.new(n15.outputs[0], n14.inputs[0])
_L.new(n15.outputs[0], n16.inputs[0])
_L.new(n13.outputs[5], n15.inputs[1])
_L.new(n13.outputs[6], n11.inputs[7])
_L.new(n13.outputs[0], n28.inputs[0])
_L.new(n24.outputs[0], n21.inputs[0])
_L.new(n22.outputs[0], n21.inputs[1])
_L.new(n21.outputs[0], n25.inputs[0])
_L.new(n27.outputs[0], n25.inputs[1])
_L.new(n11.outputs[2], n12.inputs[0])
_L.new(n12.outputs[0], n23.inputs[1])
_L.new(n23.outputs[0], n29.inputs[0])
_L.new(n10.outputs[0], n27.inputs[2])
_L.new(n10.outputs[0], n22.inputs[2])
_L.new(n10.outputs[0], n24.inputs[2])
_L.new(n17.outputs[0], n24.inputs[0])
_L.new(n18.outputs[0], n22.inputs[0])
_L.new(n19.outputs[0], n27.inputs[0])
_L.new(n28.outputs[0], n26.inputs[2])
_L.new(n27.outputs[0], n23.inputs[0])
_L.new(n28.outputs[0], n10.inputs[0])
n29.is_active_output = True
ng_length = bpy.data.node_groups.new('. length()', 'ShaderNodeTree')
_s = ng_length.interface.new_socket(name='Value', in_out='OUTPUT', socket_type='NodeSocketFloat')
_s.min_value = 0.0
_s.max_value = 0.0
_s = ng_length.interface.new_socket(name='Image', in_out='INPUT', socket_type='NodeSocketColor')
_s.default_value = (0.8, 0.8, 0.8, 1.0)
_N = ng_length.nodes; _L = ng_length.links
n0 = _N.new('ShaderNodeSeparateColor'); n0.name = 'Separate RGB'; n0.location = (-300, -4)
n1 = _N.new('ShaderNodeMath'); n1.name = 'Math.001'; n1.location = (-66, 163)
n1.operation = 'MULTIPLY'
n1.inputs[2].default_value = 0.0
n2 = _N.new('ShaderNodeMath'); n2.name = 'Math.002'; n2.location = (-66, -1)
n2.operation = 'MULTIPLY'
n2.inputs[2].default_value = 0.0
n3 = _N.new('ShaderNodeMath'); n3.name = 'Math.003'; n3.location = (-69, -163)
n3.operation = 'MULTIPLY'
n3.inputs[2].default_value = 0.0
n4 = _N.new('ShaderNodeMath'); n4.name = 'Math.004'; n4.location = (133, 73)
n4.inputs[2].default_value = 0.0
n5 = _N.new('NodeGroupInput'); n5.name = 'Group Input'; n5.location = (-500, 0)
n6 = _N.new('NodeGroupOutput'); n6.name = 'Group Output'; n6.location = (922, 58)
n7 = _N.new('ShaderNodeMath'); n7.name = 'Math.005'; n7.location = (322, -73)
n7.inputs[2].default_value = 0.0
n8 = _N.new('ShaderNodeMath'); n8.name = 'Math.006'; n8.location = (550, -29)
n8.operation = 'SQRT'
n8.inputs[1].default_value = 1.0
n8.inputs[2].default_value = 0.0
_L.new(n0.outputs[0], n1.inputs[0])
_L.new(n0.outputs[0], n1.inputs[1])
_L.new(n0.outputs[1], n2.inputs[0])
_L.new(n0.outputs[1], n2.inputs[1])
_L.new(n0.outputs[2], n3.inputs[0])
_L.new(n0.outputs[2], n3.inputs[1])
_L.new(n1.outputs[0], n4.inputs[0])
_L.new(n2.outputs[0], n4.inputs[1])
_L.new(n3.outputs[0], n7.inputs[1])
_L.new(n4.outputs[0], n7.inputs[0])
_L.new(n5.outputs[0], n0.inputs[0])
_L.new(n7.outputs[0], n8.inputs[0])
_L.new(n8.outputs[0], n6.inputs[0])
n6.is_active_output = True
ng_flat_world = bpy.data.node_groups.new('. flat_world', 'ShaderNodeTree')
_s = ng_flat_world.interface.new_socket(name='Object', in_out='OUTPUT', socket_type='NodeSocketVector')
_s.min_value = 0.0
_s.max_value = 0.0
_s = ng_flat_world.interface.new_socket(name='Vector', in_out='OUTPUT', socket_type='NodeSocketVector')
_s.min_value = 0.0
_s.max_value = 0.0
_s = ng_flat_world.interface.new_socket(name='infinity', in_out='INPUT', socket_type='NodeSocketFloat')
_s = ng_flat_world.interface.new_socket(name='Vector', in_out='INPUT', socket_type='NodeSocketVector')
_s.default_value = (0.5, 0.5, 0.5)
_s.min_value = 0.0
_s.max_value = -1e+04
_N = ng_flat_world.nodes; _L = ng_flat_world.links
n0 = _N.new('NodeFrame'); n0.name = 'Node.001'; n0.location = (-227, -482)
n0.label = 'you like flat worlds?'
n0.width = 729
n1 = _N.new('NodeFrame'); n1.name = 'Node.002'; n1.location = (30, -30)
n1.label = 'check out my new blog'
n1.width = 669
n2 = _N.new('NodeFrame'); n2.name = 'Node'; n2.location = (30, -30)
n2.label = 'https://medium.com/@martinsupitis/'
n2.width = 609
n3 = _N.new('ShaderNodeVectorMath'); n3.name = 'Vector Math.001'; n3.location = (300, -51)
n3.operation = 'SUBTRACT'
n4 = _N.new('ShaderNodeVectorTransform'); n4.name = 'Vector Transform.001'; n4.location = (53, -215)
n4.vector_type = 'POINT'
n4.convert_from = 'CAMERA'
n4.convert_to = 'WORLD'
n5 = _N.new('ShaderNodeTexCoord'); n5.name = 'Texture Coordinate.001'; n5.location = (-224, 63)
n6 = _N.new('NodeGroupInput'); n6.name = 'Group Input'; n6.location = (-226, -244)
n7 = _N.new('NodeGroupOutput'); n7.name = 'Group Output'; n7.location = (543, 39)
n8 = _N.new('ShaderNodeMix'); n8.name = 'Mix.001'; n8.location = (48, 72)
n8.data_type = 'RGBA'
n8.blend_type = 'MULTIPLY'
n8.inputs[0].default_value = 1.0
n1.parent = n0
n2.parent = n1
_L.new(n5.outputs[3], n8.inputs[6])
_L.new(n4.outputs[0], n3.inputs[1])
_L.new(n8.outputs[2], n3.inputs[0])
_L.new(n3.outputs[0], n7.inputs[1])
_L.new(n8.outputs[2], n7.inputs[0])
_L.new(n6.outputs[0], n8.inputs[7])
_L.new(n6.outputs[1], n4.inputs[0])
n7.is_active_output = True
ng_ray_plane_intersection = bpy.data.node_groups.new('. ray_plane_intersection', 'ShaderNodeTree')
_s = ng_ray_plane_intersection.interface.new_socket(name='Plane', in_out='OUTPUT', socket_type='NodeSocketVector')
_s.min_value = 0.0
_s.max_value = 0.0
_s = ng_ray_plane_intersection.interface.new_socket(name='Value', in_out='OUTPUT', socket_type='NodeSocketFloat')
_s.min_value = 0.0
_s.max_value = 0.0
_s = ng_ray_plane_intersection.interface.new_socket(name='LineP', in_out='INPUT', socket_type='NodeSocketVector')
_s.default_value = (0.5, 0.5, 0.5)
_s.min_value = 0.0
_s.max_value = -1e+04
_s = ng_ray_plane_intersection.interface.new_socket(name='LineN', in_out='INPUT', socket_type='NodeSocketVector')
_s.default_value = (0.5, 0.5, 0.5)
_s.min_value = 0.0
_s.max_value = -1e+04
_s = ng_ray_plane_intersection.interface.new_socket(name='PlaneN', in_out='INPUT', socket_type='NodeSocketVector')
_s.default_value = (0.5, 0.5, 0.5)
_s.min_value = 0.0
_s.max_value = -1e+04
_s = ng_ray_plane_intersection.interface.new_socket(name='PlaneD', in_out='INPUT', socket_type='NodeSocketFloat')
_s.default_value = 0.5
_s.min_value = -1e+04
_s.max_value = 1e+04
_N = ng_ray_plane_intersection.nodes; _L = ng_ray_plane_intersection.links
n0 = _N.new('NodeFrame'); n0.name = 'Frame'; n0.location = (2, -500)
n0.label = 'Thanks for buying the add-on! I`ve worked for a long time on it'
n0.width = 729
n1 = _N.new('NodeFrame'); n1.name = 'Frame.001'; n1.location = (30, -30)
n1.label = 'i would love to keep doing this, so i must monetize it one way'
n1.width = 669
n2 = _N.new('NodeFrame'); n2.name = 'Frame.002'; n2.location = (30, -30)
n2.label = 'or another'
n2.width = 609
n3 = _N.new('ShaderNodeVectorMath'); n3.name = 'Vector Math'; n3.location = (-413, -125)
n3.label = 'dot(planeN,lineP)'
n3.operation = 'DOT_PRODUCT'
n4 = _N.new('ShaderNodeVectorMath'); n4.name = 'Vector Math.001'; n4.location = (-412, -279)
n4.label = 'dot(lineN,planeN)'
n4.operation = 'DOT_PRODUCT'
n5 = _N.new('ShaderNodeMix'); n5.name = 'Mix'; n5.location = (106, 34)
n5.data_type = 'RGBA'
n5.blend_type = 'DIVIDE'
n5.inputs[0].default_value = 1.0
n6 = _N.new('ShaderNodeMix'); n6.name = 'Mix.001'; n6.location = (322, 219)
n6.data_type = 'RGBA'
n6.blend_type = 'MULTIPLY'
n6.inputs[0].default_value = 1.0
n7 = _N.new('ShaderNodeMath'); n7.name = 'Math'; n7.location = (-158, 180)
n7.operation = 'SUBTRACT'
n7.inputs[2].default_value = 0.0
n8 = _N.new('ShaderNodeVectorMath'); n8.name = 'Vector Math.002'; n8.location = (593, -71)
n8.label = 'lineP+lineN * distance'
n9 = _N.new('NodeGroupOutput'); n9.name = 'Group Output'; n9.location = (822, -200)
n10 = _N.new('NodeGroupInput'); n10.name = 'Group Input'; n10.location = (-789, -23)
n1.parent = n0
n2.parent = n1
_L.new(n4.outputs[1], n5.inputs[7])
_L.new(n3.outputs[1], n7.inputs[1])
_L.new(n7.outputs[0], n5.inputs[6])
_L.new(n5.outputs[2], n6.inputs[7])
_L.new(n6.outputs[2], n8.inputs[0])
_L.new(n8.outputs[0], n9.inputs[0])
_L.new(n10.outputs[2], n3.inputs[0])
_L.new(n10.outputs[1], n4.inputs[1])
_L.new(n10.outputs[0], n8.inputs[1])
_L.new(n10.outputs[0], n3.inputs[1])
_L.new(n10.outputs[2], n4.inputs[0])
_L.new(n10.outputs[1], n6.inputs[6])
_L.new(n10.outputs[3], n7.inputs[0])
_L.new(n3.outputs[1], n9.inputs[1])
n9.is_active_output = True
ng_camera_position = bpy.data.node_groups.new('. camera_position', 'ShaderNodeTree')
_s = ng_camera_position.interface.new_socket(name='Vector', in_out='OUTPUT', socket_type='NodeSocketVector')
_s.min_value = 0.0
_s.max_value = 0.0
_N = ng_camera_position.nodes; _L = ng_camera_position.links
n0 = _N.new('ShaderNodeVectorTransform'); n0.name = 'Vector Transform.002'; n0.location = (519, 83)
n0.vector_type = 'POINT'
n0.convert_from = 'CAMERA'
n0.convert_to = 'WORLD'
n1 = _N.new('ShaderNodeTexCoord'); n1.name = 'Texture Coordinate'; n1.location = (262, 79)
n2 = _N.new('NodeGroupOutput'); n2.name = 'Group Output'; n2.location = (800, 110)
_L.new(n1.outputs[4], n0.inputs[0])
_L.new(n0.outputs[0], n2.inputs[0])
n2.is_active_output = True
ng_intersect_plane = bpy.data.node_groups.new('. intersect_plane', 'ShaderNodeTree')
_s = ng_intersect_plane.interface.new_socket(name='position', in_out='OUTPUT', socket_type='NodeSocketVector')
_s.min_value = 0.0
_s.max_value = 0.0
_s = ng_intersect_plane.interface.new_socket(name='camera_vec', in_out='OUTPUT', socket_type='NodeSocketVector')
_s.min_value = 0.0
_s.max_value = 0.0
_s = ng_intersect_plane.interface.new_socket(name='camera_distance', in_out='OUTPUT', socket_type='NodeSocketFloat')
_s.min_value = 0.0
_s.max_value = 0.0
_s = ng_intersect_plane.interface.new_socket(name='ground/sky', in_out='OUTPUT', socket_type='NodeSocketFloat')
_s.min_value = 0.0
_s.max_value = 0.0
_s = ng_intersect_plane.interface.new_socket(name='vec', in_out='INPUT', socket_type='NodeSocketColor')
_s.default_value = (0.5, 0.5, 0.5, 1.0)
_s = ng_intersect_plane.interface.new_socket(name='PlaneD', in_out='INPUT', socket_type='NodeSocketFloat')
_s.default_value = -600.9
_s.min_value = -1e+04
_s.max_value = 1e+04
_N = ng_intersect_plane.nodes; _L = ng_intersect_plane.links
n0 = _N.new('ShaderNodeVectorMath'); n0.name = 'Vector Math'; n0.location = (282, -13)
n0.operation = 'SUBTRACT'
n1 = _N.new('ShaderNodeValue'); n1.name = 'Value'; n1.location = (-738, -78)
n1.label = 'not_infinity'
n1.outputs[0].default_value = 1e+05
n2 = _N.new('ShaderNodeGroup'); n2.name = 'Group'; n2.location = (470, -1)
n2.node_tree = ng_length
n3 = _N.new('NodeGroupOutput'); n3.name = 'Group Output'; n3.location = (736, 62)
n4 = _N.new('ShaderNodeGroup'); n4.name = 'Group.002'; n4.location = (-423, -95)
n4.width = 187
n4.node_tree = ng_flat_world
n4.inputs[1].default_value = (0.0, 0.0, 0.0)
n5 = _N.new('ShaderNodeGroup'); n5.name = 'Group.001'; n5.location = (-197, -51)
n5.width = 215
n5.node_tree = ng_ray_plane_intersection
n5.inputs[2].default_value = (0.0, 0.0, 1.0)
n6 = _N.new('ShaderNodeMix'); n6.name = 'Mix.002'; n6.location = (-410, 166)
n6.data_type = 'RGBA'
n6.blend_type = 'MULTIPLY'
n6.inputs[0].default_value = 1.0
n7 = _N.new('ShaderNodeMath'); n7.name = 'Math.001'; n7.location = (-569, 318)
n7.operation = 'MULTIPLY'
n7.inputs[1].default_value = 100.0
n7.inputs[2].default_value = 0.0
n8 = _N.new('ShaderNodeMath'); n8.name = 'Math.002'; n8.location = (-208, -346)
n8.operation = 'MINIMUM'
n8.inputs[1].default_value = -0.001
n8.inputs[2].default_value = 0.0
n9 = _N.new('ShaderNodeMath'); n9.name = 'Math'; n9.location = (-371, -352)
n9.operation = 'DIVIDE'
n9.inputs[1].default_value = 600.0
n9.inputs[2].default_value = 0.0
n10 = _N.new('ShaderNodeGroup'); n10.name = 'Group.005'; n10.location = (77, -223)
n10.width = 183
n10.node_tree = ng_camera_position
n11 = _N.new('ShaderNodeSeparateXYZ'); n11.name = 'Separate XYZ'; n11.location = (-571, -512)
n12 = _N.new('ShaderNodeMix'); n12.name = 'Mix'; n12.location = (108, 175)
n12.data_type = 'RGBA'
n13 = _N.new('ShaderNodeGroup'); n13.name = 'Group.006'; n13.location = (-24, -413)
n13.width = 271
n13.node_tree = ng_smoothstep
n13.inputs[2].default_value = 0.0
n14 = _N.new('NodeGroupInput'); n14.name = 'coord'; n14.location = (-807, 43)
_L.new(n10.outputs[0], n3.inputs[1])
_L.new(n1.outputs[0], n6.inputs[7])
_L.new(n4.outputs[0], n5.inputs[0])
_L.new(n4.outputs[1], n5.inputs[1])
_L.new(n14.outputs[0], n6.inputs[6])
_L.new(n1.outputs[0], n4.inputs[0])
_L.new(n5.outputs[0], n12.inputs[6])
_L.new(n6.outputs[2], n12.inputs[7])
_L.new(n10.outputs[0], n0.inputs[1])
_L.new(n12.outputs[2], n0.inputs[0])
_L.new(n0.outputs[0], n2.inputs[0])
_L.new(n2.outputs[0], n3.inputs[2])
_L.new(n12.outputs[2], n3.inputs[0])
_L.new(n14.outputs[0], n11.inputs[0])
_L.new(n14.outputs[1], n7.inputs[0])
_L.new(n7.outputs[0], n5.inputs[3])
_L.new(n9.outputs[0], n8.inputs[0])
_L.new(n14.outputs[1], n9.inputs[0])
_L.new(n11.outputs[2], n13.inputs[0])
_L.new(n8.outputs[0], n13.inputs[1])
_L.new(n13.outputs[0], n12.inputs[0])
_L.new(n13.outputs[0], n3.inputs[3])
n3.is_active_output = True
ng_calculate_fog_world = bpy.data.node_groups.new('. calculate_fog_world', 'ShaderNodeTree')
_s = ng_calculate_fog_world.interface.new_socket(name='fog', in_out='OUTPUT', socket_type='NodeSocketFloat')
_s.min_value = 0.0
_s.max_value = 0.0
_s = ng_calculate_fog_world.interface.new_socket(name='viewer', in_out='OUTPUT', socket_type='NodeSocketFloat')
_s.min_value = 0.0
_s.max_value = 0.0
_s = ng_calculate_fog_world.interface.new_socket(name='debug_out', in_out='OUTPUT', socket_type='NodeSocketVector')
_s.min_value = 0.0
_s.max_value = 0.0
_s = ng_calculate_fog_world.interface.new_socket(name='ground', in_out='OUTPUT', socket_type='NodeSocketFloat')
_s.min_value = 0.0
_s.max_value = 0.0
_s = ng_calculate_fog_world.interface.new_socket(name='density', in_out='INPUT', socket_type='NodeSocketFloat')
_s = ng_calculate_fog_world.interface.new_socket(name='distance', in_out='INPUT', socket_type='NodeSocketFloat')
_s = ng_calculate_fog_world.interface.new_socket(name='PlaneD', in_out='INPUT', socket_type='NodeSocketFloat')
_s.default_value = -1.0
_s.min_value = -1e+04
_s.max_value = 1e+04
_N = ng_calculate_fog_world.nodes; _L = ng_calculate_fog_world.links
n0 = _N.new('NodeFrame'); n0.name = 'Frame.002'; n0.location = (2416, 181)
n0.label = 'There is fun add-on coming up!'
n0.width = 969
n1 = _N.new('NodeFrame'); n1.name = 'Frame.003'; n1.location = (30, -30)
n1.label = 'have you seen the Microsoft FlightSimulator 2020 already?'
n1.width = 909
n2 = _N.new('NodeFrame'); n2.name = 'Frame.004'; n2.location = (30, -30)
n2.label = 'Did you see the amazing cloud rendering technique?!'
n2.width = 849
n3 = _N.new('NodeFrame'); n3.name = 'Frame.008'; n3.location = (30, -30)
n3.label = 'They have rainbows that realistically react to sun!'
n3.width = 789
n4 = _N.new('NodeFrame'); n4.name = 'Frame.006'; n4.location = (30, -30)
n4.label = 'So - for almost 3 years I am making a physically accurate'
n4.width = 729
n5 = _N.new('NodeFrame'); n5.name = 'Frame.007'; n5.location = (30, -30)
n5.label = 'rainbow, sundog/glory simulator'
n5.width = 669
n6 = _N.new('NodeFrame'); n6.name = 'Frame.005'; n6.location = (30, -30)
n6.label = 'that changes appearance based on droplet size and sun angle'
n6.width = 609
n7 = _N.new('ShaderNodeMath'); n7.name = 'Math.007'; n7.location = (159, 74)
n7.operation = 'DIVIDE'
n7.inputs[2].default_value = 0.0
n8 = _N.new('ShaderNodeMath'); n8.name = 'Math.008'; n8.location = (488, 74)
n8.operation = 'SUBTRACT'
n8.inputs[0].default_value = 1.0
n8.inputs[2].default_value = 0.0
n9 = _N.new('ShaderNodeMath'); n9.name = 'Math.011'; n9.location = (805, -57)
n9.operation = 'MULTIPLY'
n9.inputs[2].default_value = 0.0
n10 = _N.new('ShaderNodeSeparateColor'); n10.name = 'Separate RGB.005'; n10.location = (-290, 244)
n11 = _N.new('ShaderNodeMath'); n11.name = 'Math.012'; n11.location = (1013, -45)
n11.operation = 'DIVIDE'
n11.inputs[2].default_value = 0.0
n12 = _N.new('ShaderNodeGroup'); n12.name = 'Group.008'; n12.location = (327, 55)
n12.node_tree = ng_exp
n13 = _N.new('ShaderNodeMath'); n13.name = 'Math.006'; n13.location = (-51, 97)
n13.operation = 'MULTIPLY'
n13.inputs[2].default_value = 0.0
n14 = _N.new('ShaderNodeMath'); n14.name = 'Math.005'; n14.location = (-287, 89)
n14.operation = 'MULTIPLY'
n14.inputs[1].default_value = -1.0
n14.inputs[2].default_value = 0.0
n15 = _N.new('ShaderNodeVectorMath'); n15.name = 'Vector Math.001'; n15.location = (-584, 431)
n15.operation = 'NORMALIZE'
n15.inputs[1].default_value = (0.5, 0.5, 0.5)
n16 = _N.new('ShaderNodeMath'); n16.name = 'Math.009'; n16.location = (269, -270)
n16.operation = 'MULTIPLY'
n16.inputs[2].default_value = 0.0
n17 = _N.new('ShaderNodeMath'); n17.name = 'Math'; n17.location = (1277, 12)
n17.label = 'some kind of fix'
n17.width = 193
n17.operation = 'POWER'
n17.inputs[1].default_value = 1.1
n17.inputs[2].default_value = 0.0
n18 = _N.new('ShaderNodeMath'); n18.name = 'Math.002'; n18.location = (1276, -142)
n18.label = 'pow(val,1.1) fixed something'
n18.width = 196
n18.operation = 'POWER'
n18.inputs[1].default_value = 1.1
n18.inputs[2].default_value = 0.0
n19 = _N.new('ShaderNodeSeparateColor'); n19.name = 'Separate RGB.001'; n19.location = (-783, -409)
n20 = _N.new('ShaderNodeMath'); n20.name = 'Math.010'; n20.location = (-629, -409)
n20.operation = 'MULTIPLY'
n20.inputs[1].default_value = -1.0
n20.inputs[2].default_value = 0.0
n21 = _N.new('ShaderNodeMath'); n21.name = 'Math.001'; n21.location = (-233, -277)
n21.operation = 'DIVIDE'
n21.inputs[2].default_value = 0.0
n22 = _N.new('ShaderNodeMath'); n22.name = 'Math.003'; n22.location = (-1379, -181)
n22.label = 'make it usable'
n22.operation = 'MULTIPLY'
n22.inputs[1].default_value = 0.2
n22.inputs[2].default_value = 0.0
n23 = _N.new('NodeReroute'); n23.name = 'Reroute.001'; n23.location = (-793, 73)
n23.width = 16
n23.socket_idname = 'NodeSocketFloat'
n24 = _N.new('NodeReroute'); n24.name = 'Reroute'; n24.location = (-676, -116)
n24.width = 16
n24.socket_idname = 'NodeSocketFloat'
n25 = _N.new('ShaderNodeMix'); n25.name = 'Mix.001'; n25.location = (-884, 353)
n25.data_type = 'RGBA'
n25.blend_type = 'SUBTRACT'
n25.inputs[0].default_value = 1.0
n26 = _N.new('ShaderNodeGroup'); n26.name = 'Group.003'; n26.location = (-1403, 37)
n26.label = 'intersect_plane'
n26.width = 188
n26.node_tree = ng_intersect_plane
n27 = _N.new('NodeGroupOutput'); n27.name = 'Group Output'; n27.location = (1646, 169)
n28 = _N.new('NodeGroupInput'); n28.name = 'Group Input'; n28.location = (-1612, -362)
n29 = _N.new('ShaderNodeGroup'); n29.name = 'Group.004'; n29.location = (-2, -154)
n29.node_tree = ng_exp
n30 = _N.new('ShaderNodeTexCoord'); n30.name = 'Texture Coordinate'; n30.location = (-1608, 36)
n1.parent = n0
n2.parent = n1
n3.parent = n2
n4.parent = n3
n5.parent = n4
n6.parent = n5
_L.new(n26.outputs[1], n19.inputs[0])
_L.new(n21.outputs[0], n29.inputs[0])
_L.new(n25.outputs[2], n15.inputs[0])
_L.new(n15.outputs[0], n10.inputs[0])
_L.new(n26.outputs[1], n25.inputs[7])
_L.new(n10.outputs[2], n13.inputs[0])
_L.new(n14.outputs[0], n13.inputs[1])
_L.new(n7.outputs[0], n12.inputs[0])
_L.new(n12.outputs[0], n8.inputs[1])
_L.new(n29.outputs[0], n16.inputs[1])
_L.new(n24.outputs[0], n16.inputs[0])
_L.new(n8.outputs[0], n9.inputs[0])
_L.new(n16.outputs[0], n9.inputs[1])
_L.new(n9.outputs[0], n11.inputs[0])
_L.new(n10.outputs[2], n11.inputs[1])
_L.new(n13.outputs[0], n7.inputs[0])
_L.new(n20.outputs[0], n21.inputs[0])
_L.new(n28.outputs[1], n21.inputs[1])
_L.new(n28.outputs[1], n7.inputs[1])
_L.new(n28.outputs[0], n22.inputs[0])
_L.new(n16.outputs[0], n18.inputs[0])
_L.new(n11.outputs[0], n17.inputs[0])
_L.new(n18.outputs[0], n27.inputs[1])
_L.new(n17.outputs[0], n27.inputs[0])
_L.new(n19.outputs[2], n20.inputs[0])
_L.new(n23.outputs[0], n27.inputs[2])
_L.new(n22.outputs[0], n24.inputs[0])
_L.new(n30.outputs[3], n26.inputs[0])
_L.new(n26.outputs[2], n23.inputs[0])
_L.new(n23.outputs[0], n14.inputs[0])
_L.new(n26.outputs[0], n25.inputs[6])
_L.new(n26.outputs[3], n27.inputs[3])
_L.new(n28.outputs[2], n26.inputs[1])
n27.is_active_output = True
ng_calculate_scattering = bpy.data.node_groups.new('. calculate_scattering', 'ShaderNodeTree')
_s = ng_calculate_scattering.interface.new_socket(name='Fog Color', in_out='OUTPUT', socket_type='NodeSocketColor')
_s.default_value = (0.0, 0.0, 0.0, 0.0)
_s = ng_calculate_scattering.interface.new_socket(name='Fog Amount', in_out='OUTPUT', socket_type='NodeSocketFloat')
_s.min_value = 0.0
_s.max_value = 0.0
_s = ng_calculate_scattering.interface.new_socket(name='Input', in_out='INPUT', socket_type='NodeSocketColor')
_s.default_value = (1.0, 1.0, 1.0, 1.0)
_s = ng_calculate_scattering.interface.new_socket(name='Fog Color', in_out='INPUT', socket_type='NodeSocketColor')
_s.default_value = (0.5, 0.5, 0.5, 1.0)
_s = ng_calculate_scattering.interface.new_socket(name='Extinction Color', in_out='INPUT', socket_type='NodeSocketColor')
_s.default_value = (0.5, 0.5, 0.5, 1.0)
_s = ng_calculate_scattering.interface.new_socket(name='Inscattering Color', in_out='INPUT', socket_type='NodeSocketColor')
_s = ng_calculate_scattering.interface.new_socket(name='fog', in_out='INPUT', socket_type='NodeSocketFloat')
_s = ng_calculate_scattering.interface.new_socket(name='distance', in_out='INPUT', socket_type='NodeSocketFloat')
_s.default_value = 200.0
_s.min_value = -1e+04
_s.max_value = 1e+04
_s = ng_calculate_scattering.interface.new_socket(name='intensity', in_out='INPUT', socket_type='NodeSocketFloat')
_N = ng_calculate_scattering.nodes; _L = ng_calculate_scattering.links
n0 = _N.new('NodeFrame'); n0.name = 'Frame.001'; n0.location = (1147, -511)
n0.label = 'I really believe my addon sets a new standard'
n0.width = 609
n1 = _N.new('NodeFrame'); n1.name = 'Frame'; n1.location = (1147, -478)
n1.label = 'I might look how to include this sky in Blender as native addon'
n1.width = 609
n2 = _N.new('NodeReroute'); n2.name = 'Reroute.002'; n2.location = (-1240, -876)
n2.width = 16
n2.socket_idname = 'NodeSocketFloat'
n2.inputs[0].default_value = 0.0
n3 = _N.new('NodeReroute'); n3.name = 'Reroute.001'; n3.location = (1430, -571)
n3.width = 16
n3.socket_idname = 'NodeSocketFloat'
n3.inputs[0].default_value = 0.0
n4 = _N.new('ShaderNodeMix'); n4.name = 'Mix.005'; n4.location = (1438, 591)
n4.width = 256
n4.data_type = 'RGBA'
n4.blend_type = 'ADD'
n4.inputs[0].default_value = 1.0
n5 = _N.new('ShaderNodeMix'); n5.name = 'Mix.001'; n5.location = (-65, 604)
n5.data_type = 'RGBA'
n5.blend_type = 'MULTIPLY'
n5.inputs[0].default_value = 1.0
n6 = _N.new('ShaderNodeMath'); n6.name = 'Math.018'; n6.location = (-613, -312)
n6.operation = 'MULTIPLY'
n6.inputs[1].default_value = -1.0
n6.inputs[2].default_value = 0.0
n7 = _N.new('ShaderNodeMath'); n7.name = 'Math.017'; n7.location = (-614, -133)
n7.operation = 'MULTIPLY'
n7.inputs[1].default_value = -1.0
n7.inputs[2].default_value = 0.0
n8 = _N.new('NodeReroute'); n8.name = 'Reroute.003'; n8.location = (1305, 1)
n8.width = 16
n8.socket_idname = 'NodeSocketFloat'
n9 = _N.new('ShaderNodeMath'); n9.name = 'Math.019'; n9.location = (-844, -272)
n9.operation = 'MULTIPLY'
n9.inputs[2].default_value = 0.0
n10 = _N.new('ShaderNodeMix'); n10.name = 'Mix.004'; n10.location = (938, 668)
n10.data_type = 'RGBA'
n10.blend_type = 'MULTIPLY'
n10.inputs[0].default_value = 1.0
n11 = _N.new('ShaderNodeMix'); n11.name = 'Mix.007'; n11.location = (948, 441)
n11.data_type = 'RGBA'
n11.blend_type = 'MULTIPLY'
n11.inputs[0].default_value = 1.0
n12 = _N.new('ShaderNodeMix'); n12.name = 'Mix.009'; n12.location = (1156, 394)
n12.data_type = 'RGBA'
n12.blend_type = 'MULTIPLY'
n12.inputs[0].default_value = 1.0
n13 = _N.new('ShaderNodeMix'); n13.name = 'Mix.002'; n13.location = (-61, 402)
n13.data_type = 'RGBA'
n13.blend_type = 'MULTIPLY'
n13.inputs[0].default_value = 1.0
n14 = _N.new('ShaderNodeCombineColor'); n14.name = 'Combine RGB'; n14.location = (498, 611)
n15 = _N.new('ShaderNodeCombineColor'); n15.name = 'Combine RGB.001'; n15.location = (497, 425)
n16 = _N.new('ShaderNodeMix'); n16.name = 'Mix.010'; n16.location = (716, 458)
n16.data_type = 'RGBA'
n16.blend_type = 'SUBTRACT'
n16.inputs[0].default_value = 1.0
n16.inputs[6].default_value = (1.0, 1.0, 1.0, 1.0)
n17 = _N.new('ShaderNodeMix'); n17.name = 'Mix.011'; n17.location = (-318, 599)
n17.data_type = 'RGBA'
n17.blend_type = 'SUBTRACT'
n17.inputs[0].default_value = 1.0
n17.inputs[6].default_value = (1.0, 1.0, 1.0, 1.0)
n18 = _N.new('NodeGroupInput'); n18.name = 'Group Input'; n18.location = (-1492, 121)
n19 = _N.new('ShaderNodeGroup'); n19.name = 'Group.004'; n19.location = (307, 621)
n19.hide = True
n19.node_tree = ng_exp
n20 = _N.new('ShaderNodeGroup'); n20.name = 'Group.005'; n20.location = (307, 581)
n20.hide = True
n20.node_tree = ng_exp
n21 = _N.new('ShaderNodeGroup'); n21.name = 'Group.008'; n21.location = (326, 356)
n21.hide = True
n21.node_tree = ng_exp
n22 = _N.new('ShaderNodeGroup'); n22.name = 'Group.009'; n22.location = (325, 317)
n22.hide = True
n22.node_tree = ng_exp
n23 = _N.new('ShaderNodeSeparateColor'); n23.name = 'Separate RGB.003'; n23.location = (109, 604)
n24 = _N.new('ShaderNodeGroup'); n24.name = 'Group.006'; n24.location = (307, 539)
n24.hide = True
n24.node_tree = ng_exp
n25 = _N.new('ShaderNodeSeparateColor'); n25.name = 'Separate RGB.004'; n25.location = (152, 416)
n26 = _N.new('ShaderNodeGroup'); n26.name = 'Group.007'; n26.location = (324, 395)
n26.hide = True
n26.node_tree = ng_exp
n27 = _N.new('NodeGroupOutput'); n27.name = 'Group Output'; n27.location = (1832, 367)
_L.new(n5.outputs[2], n23.inputs[0])
_L.new(n13.outputs[2], n25.inputs[0])
_L.new(n10.outputs[2], n4.inputs[6])
_L.new(n18.outputs[0], n10.inputs[6])
_L.new(n11.outputs[2], n12.inputs[6])
_L.new(n18.outputs[1], n11.inputs[7])
_L.new(n4.outputs[2], n27.inputs[0])
_L.new(n7.outputs[0], n5.inputs[7])
_L.new(n6.outputs[0], n13.inputs[7])
_L.new(n18.outputs[4], n8.inputs[0])
_L.new(n18.outputs[4], n9.inputs[0])
_L.new(n9.outputs[0], n7.inputs[0])
_L.new(n9.outputs[0], n6.inputs[0])
_L.new(n8.outputs[0], n27.inputs[1])
_L.new(n18.outputs[5], n9.inputs[1])
_L.new(n12.outputs[2], n4.inputs[7])
_L.new(n18.outputs[6], n12.inputs[7])
_L.new(n17.outputs[2], n5.inputs[6])
_L.new(n18.outputs[2], n17.inputs[7])
_L.new(n16.outputs[2], n11.inputs[6])
_L.new(n15.outputs[0], n16.inputs[7])
_L.new(n14.outputs[0], n10.inputs[7])
_L.new(n18.outputs[3], n13.inputs[6])
_L.new(n23.outputs[0], n19.inputs[0])
_L.new(n19.outputs[0], n14.inputs[0])
_L.new(n23.outputs[1], n20.inputs[0])
_L.new(n23.outputs[2], n24.inputs[0])
_L.new(n20.outputs[0], n14.inputs[1])
_L.new(n24.outputs[0], n14.inputs[2])
_L.new(n25.outputs[0], n26.inputs[0])
_L.new(n25.outputs[1], n21.inputs[0])
_L.new(n25.outputs[2], n22.inputs[0])
_L.new(n26.outputs[0], n15.inputs[0])
_L.new(n21.outputs[0], n15.inputs[1])
_L.new(n22.outputs[0], n15.inputs[2])
n27.is_active_output = True
ng_earth_shadow_hack = bpy.data.node_groups.new('. earth_shadow_hack', 'ShaderNodeTree')
_s = ng_earth_shadow_hack.interface.new_socket(name='shadow', in_out='OUTPUT', socket_type='NodeSocketFloat')
_s.min_value = 0.0
_s.max_value = 0.0
_s = ng_earth_shadow_hack.interface.new_socket(name='sun_dir', in_out='INPUT', socket_type='NodeSocketVector')
_s.default_value = (0.5, 0.5, 0.5)
_s.min_value = 0.0
_s.max_value = -1e+04
_s = ng_earth_shadow_hack.interface.new_socket(name='fog', in_out='INPUT', socket_type='NodeSocketFloat')
_s = ng_earth_shadow_hack.interface.new_socket(name='sun_diameter', in_out='INPUT', socket_type='NodeSocketFloat')
_s = ng_earth_shadow_hack.interface.new_socket(name='sun_up', in_out='INPUT', socket_type='NodeSocketFloat')
_s = ng_earth_shadow_hack.interface.new_socket(name='sun_front', in_out='INPUT', socket_type='NodeSocketFloat')
_s = ng_earth_shadow_hack.interface.new_socket(name='invert', in_out='INPUT', socket_type='NodeSocketFloat')
_N = ng_earth_shadow_hack.nodes; _L = ng_earth_shadow_hack.links
n0 = _N.new('ShaderNodeMath'); n0.name = 'Math.001'; n0.location = (505, -300)
n0.inputs[2].default_value = 0.0
n1 = _N.new('ShaderNodeMath'); n1.name = 'Math'; n1.location = (338, -302)
n1.operation = 'MULTIPLY'
n1.inputs[1].default_value = 0.45
n1.inputs[2].default_value = 0.0
n2 = _N.new('ShaderNodeMath'); n2.name = 'Math.007'; n2.location = (664, -300)
n2.operation = 'SUBTRACT'
n2.inputs[0].default_value = 1.2
n2.inputs[2].default_value = 0.0
n3 = _N.new('ShaderNodeMath'); n3.name = 'Math.014'; n3.location = (1188, -530)
n3.operation = 'MULTIPLY'
n3.inputs[2].default_value = 0.0
n4 = _N.new('ShaderNodeMath'); n4.name = 'Math.006'; n4.location = (1178, -277)
n4.operation = 'MULTIPLY'
n4.inputs[2].default_value = 0.0
n5 = _N.new('ShaderNodeMath'); n5.name = 'Math.003'; n5.location = (2203, -45)
n5.operation = 'POWER'
n5.inputs[2].default_value = 0.0
n6 = _N.new('ShaderNodeMath'); n6.name = 'Math.018'; n6.location = (1634, 83)
n6.operation = 'MAXIMUM'
n6.inputs[1].default_value = 0.0
n6.inputs[2].default_value = 0.0
n7 = _N.new('ShaderNodeMath'); n7.name = 'Math.002'; n7.location = (983, -459)
n7.operation = 'MULTIPLY'
n7.inputs[1].default_value = -2.0
n7.inputs[2].default_value = 0.0
n8 = _N.new('ShaderNodeMath'); n8.name = 'Math.011'; n8.location = (1642, -107)
n8.operation = 'POWER'
n8.inputs[1].default_value = 1.0
n8.inputs[2].default_value = 0.0
n9 = _N.new('ShaderNodeGroup'); n9.name = 'Group.001'; n9.location = (1427, 143)
n9.node_tree = ng_smoothstep
n9.inputs[1].default_value = -0.2
n9.inputs[2].default_value = 0.0
n10 = _N.new('ShaderNodeMath'); n10.name = 'Math.017'; n10.location = (1783, 83)
n10.operation = 'POWER'
n10.inputs[1].default_value = 1.1
n10.inputs[2].default_value = 0.0
n11 = _N.new('ShaderNodeMath'); n11.name = 'Math.004'; n11.location = (832, 29)
n11.operation = 'SUBTRACT'
n11.inputs[0].default_value = 1.0
n11.inputs[2].default_value = 0.0
n12 = _N.new('ShaderNodeMath'); n12.name = 'Math.016'; n12.location = (3888, 215)
n12.operation = 'MULTIPLY'
n12.inputs[2].default_value = 0.0
n13 = _N.new('ShaderNodeMath'); n13.name = 'Math.009'; n13.location = (3008, -175)
n13.operation = 'POWER'
n13.inputs[1].default_value = 3.0
n13.inputs[2].default_value = 0.0
n14 = _N.new('ShaderNodeGroup'); n14.name = 'Group'; n14.location = (2721, -298)
n14.node_tree = ng_smoothstep
n15 = _N.new('NodeGroupInput'); n15.name = 'coord'; n15.location = (-37, 219)
n16 = _N.new('ShaderNodeMix'); n16.name = 'Mix.001'; n16.location = (3619, -3)
n16.data_type = 'RGBA'
n16.inputs[7].default_value = (1.0, 1.0, 1.0, 1.0)
n17 = _N.new('ShaderNodeGroup'); n17.name = 'Group.002'; n17.location = (1434, 526)
n17.node_tree = ng_smoothstep
n17.inputs[1].default_value = -0.01
n17.inputs[2].default_value = 0.01
n18 = _N.new('ShaderNodeMath'); n18.name = 'Math.008'; n18.location = (3240, -71)
n18.operation = 'MULTIPLY'
n18.inputs[0].default_value = 1.0
n18.inputs[2].default_value = 0.0
n19 = _N.new('ShaderNodeVectorMath'); n19.name = 'Vector Math.002'; n19.location = (436, 415)
n19.operation = 'DOT_PRODUCT'
n19.inputs[1].default_value = (0.0, 0.0, 1.0)
n20 = _N.new('ShaderNodeMath'); n20.name = 'Math.005'; n20.location = (2447, -117)
n20.operation = 'SUBTRACT'
n20.inputs[0].default_value = 1.0
n20.inputs[2].default_value = 0.0
n21 = _N.new('ShaderNodeMath'); n21.name = 'Math.012'; n21.location = (990, -639)
n21.operation = 'MULTIPLY'
n21.inputs[1].default_value = 2.0
n21.inputs[2].default_value = 0.0
n22 = _N.new('NodeGroupOutput'); n22.name = 'Group Output'; n22.location = (4143, 171)
_L.new(n1.outputs[0], n0.inputs[0])
_L.new(n5.outputs[0], n20.inputs[1])
_L.new(n0.outputs[0], n2.inputs[1])
_L.new(n11.outputs[0], n8.inputs[0])
_L.new(n20.outputs[0], n14.inputs[0])
_L.new(n2.outputs[0], n4.inputs[1])
_L.new(n2.outputs[0], n3.inputs[1])
_L.new(n4.outputs[0], n14.inputs[1])
_L.new(n3.outputs[0], n14.inputs[2])
_L.new(n14.outputs[0], n13.inputs[0])
_L.new(n7.outputs[0], n4.inputs[0])
_L.new(n15.outputs[2], n7.inputs[0])
_L.new(n15.outputs[2], n21.inputs[0])
_L.new(n13.outputs[0], n18.inputs[1])
_L.new(n19.outputs[1], n17.inputs[0])
_L.new(n16.outputs[2], n12.inputs[0])
_L.new(n18.outputs[0], n16.inputs[6])
_L.new(n12.outputs[0], n22.inputs[0])
_L.new(n9.outputs[0], n6.inputs[0])
_L.new(n10.outputs[0], n5.inputs[1])
_L.new(n8.outputs[0], n5.inputs[0])
_L.new(n21.outputs[0], n3.inputs[0])
_L.new(n6.outputs[0], n10.inputs[0])
_L.new(n9.outputs[0], n12.inputs[1])
_L.new(n15.outputs[0], n19.inputs[0])
_L.new(n15.outputs[3], n11.inputs[1])
_L.new(n15.outputs[4], n1.inputs[0])
_L.new(n19.outputs[1], n9.inputs[0])
_L.new(n17.outputs[0], n16.inputs[0])
n22.is_active_output = True
ng_starlightatmosphere = bpy.data.node_groups.new('StarlightAtmosphere', 'ShaderNodeTree')
_s = ng_starlightatmosphere.interface.new_socket(name='out_material', in_out='OUTPUT', socket_type='NodeSocketShader')
_s = ng_starlightatmosphere.interface.new_socket(name='out_world', in_out='OUTPUT', socket_type='NodeSocketShader')
_s = ng_starlightatmosphere.interface.new_socket(name='sky_coordinates', in_out='OUTPUT', socket_type='NodeSocketVector')
_s.min_value = 0.0
_s.max_value = 0.0
_s = ng_starlightatmosphere.interface.new_socket(name='sun_direction', in_out='OUTPUT', socket_type='NodeSocketVector')
_s.subtype = 'DIRECTION'
_s.default_value = (0.0, 0.0, 1.0)
_s.min_value = 0.0
_s.max_value = -1.0
_s = ng_starlightatmosphere.interface.new_socket(name='in_world', in_out='INPUT', socket_type='NodeSocketColor')
_s = ng_starlightatmosphere.interface.new_socket(name='in_material', in_out='INPUT', socket_type='NodeSocketShader')
_N = ng_starlightatmosphere.nodes; _L = ng_starlightatmosphere.links
n0 = _N.new('ShaderNodeRGB'); n0.name = 'atmosphere_inscattering'; n0.location = (-1100, -470)
n0.label = 'fog inscattering'
n0.outputs[0].default_value = (0.215, 0.447, 0.887, 1.0)
n1 = _N.new('ShaderNodeRGB'); n1.name = 'atmosphere_extinction'; n1.location = (-1099, -280)
n1.label = 'fog extinction'
n1.outputs[0].default_value = (0.893, 0.812, 0.598, 1.0)
n2 = _N.new('ShaderNodeMath'); n2.name = 'Math.009'; n2.location = (-572, 1077)
n2.operation = 'MULTIPLY'
n2.inputs[1].default_value = 0.8
n2.inputs[2].default_value = 0.0
n3 = _N.new('ShaderNodeVectorMath'); n3.name = 'Vector Math'; n3.location = (-722, 1074)
n3.operation = 'DOT_PRODUCT'
n3.inputs[1].default_value = (0.0, 0.0, 1.0)
n4 = _N.new('ShaderNodeMath'); n4.name = 'Math.008'; n4.location = (-424, 1076)
n4.inputs[1].default_value = 0.15
n4.inputs[2].default_value = 0.0
n5 = _N.new('ShaderNodeVectorMath'); n5.name = 'Vector Math.001'; n5.location = (-723, 873)
n5.operation = 'DOT_PRODUCT'
n5.inputs[1].default_value = (0.0, 0.0, 1.0)
n6 = _N.new('ShaderNodeMath'); n6.name = 'Math.006'; n6.location = (-574, 873)
n6.operation = 'MULTIPLY'
n6.inputs[1].default_value = 0.8
n6.inputs[2].default_value = 0.0
n7 = _N.new('ShaderNodeMath'); n7.name = 'Math.007'; n7.location = (-424, 872)
n7.inputs[1].default_value = 0.2
n7.inputs[2].default_value = 0.0
n8 = _N.new('ShaderNodeMath'); n8.name = 'Math.004'; n8.location = (-273, 872)
n8.operation = 'POWER'
n8.inputs[1].default_value = 0.73
n8.inputs[2].default_value = 0.0
n9 = _N.new('ShaderNodeMath'); n9.name = 'Math.005'; n9.location = (-122, 872)
n9.operation = 'MAXIMUM'
n9.use_clamp = True
n9.inputs[1].default_value = 0.01
n9.inputs[2].default_value = 0.0
n10 = _N.new('ShaderNodeValue'); n10.name = 'sun_diameter'; n10.location = (-1206, 685)
n10.label = 'sun_diameter'
n10.outputs[0].default_value = 0.00918
n11 = _N.new('ShaderNodeValue'); n11.name = 'atmosphere_height'; n11.location = (-1101, -750)
n11.label = 'fog height'
n11.outputs[0].default_value = 700.0
n12 = _N.new('ShaderNodeValue'); n12.name = 'atmosphere_distance'; n12.location = (-1101, -840)
n12.label = 'fog distance scalar'
n12.outputs[0].default_value = 1.0
n13 = _N.new('ShaderNodeValue'); n13.name = 'ground_offset'; n13.location = (-1100, -930)
n13.label = 'ground_plane_offset'
n13.outputs[0].default_value = -1.0
n14 = _N.new('ShaderNodeMix'); n14.name = 'Mix.002'; n14.location = (-458, 300)
n14.data_type = 'RGBA'
n14.blend_type = 'MULTIPLY'
n14.inputs[0].default_value = 0.45
n15 = _N.new('ShaderNodeMix'); n15.name = 'Mix.001'; n15.location = (335, -67)
n15.data_type = 'RGBA'
n15.blend_type = 'MULTIPLY'
n15.inputs[0].default_value = 1.0
n16 = _N.new('ShaderNodeMix'); n16.name = 'Mix.006'; n16.location = (487, -69)
n16.data_type = 'RGBA'
n16.blend_type = 'MULTIPLY'
n16.inputs[0].default_value = 1.0
n17 = _N.new('ShaderNodeMix'); n17.name = 'Mix.009'; n17.location = (242, 1223)
n17.data_type = 'RGBA'
n17.blend_type = 'MULTIPLY'
n17.inputs[0].default_value = 1.0
n18 = _N.new('ShaderNodeMix'); n18.name = 'Mix.010'; n18.location = (406, 1160)
n18.data_type = 'RGBA'
n18.blend_type = 'MULTIPLY'
n18.inputs[0].default_value = 1.0
n19 = _N.new('ShaderNodeMix'); n19.name = 'Mix.003'; n19.location = (945, 1315)
n19.width = 161
n19.data_type = 'RGBA'
n19.blend_type = 'MULTIPLY'
n19.inputs[0].default_value = 0.2
n20 = _N.new('ShaderNodeMix'); n20.name = 'indirect'; n20.location = (721, 1160)
n20.label = 'indirect_ground_hack'
n20.width = 174
n20.data_type = 'RGBA'
n20.blend_type = 'ADD'
n21 = _N.new('ShaderNodeMath'); n21.name = 'Math.012'; n21.location = (538, 966)
n21.operation = 'MULTIPLY'
n21.use_clamp = True
n21.inputs[2].default_value = 0.0
n22 = _N.new('ShaderNodeMix'); n22.name = 'Mix.013'; n22.location = (554, 779)
n22.data_type = 'RGBA'
n22.blend_type = 'MULTIPLY'
n22.inputs[0].default_value = 1.0
n22.inputs[6].default_value = (0.06221, 0.129, 0.209, 1.0)
n23 = _N.new('ShaderNodeMix'); n23.name = 'Mix.011'; n23.location = (-1404, -485)
n23.data_type = 'RGBA'
n23.blend_type = 'MULTIPLY'
n23.inputs[0].default_value = 0.7083
n24 = _N.new('ShaderNodeRGB'); n24.name = 'ground_albedo'; n24.location = (-1246, -283)
n24.label = 'ground color'
n24.outputs[0].default_value = (0.23, 0.2, 0.2, 1.0)
n25 = _N.new('ShaderNodeValue'); n25.name = 'atmosphere_mie'; n25.location = (-1110, -1212)
n25.label = 'atmosphere_mie'
n25.outputs[0].default_value = 2.0
n26 = _N.new('ShaderNodeValue'); n26.name = 'atmosphere_intensity'; n26.location = (-1109, -1300)
n26.label = 'atmosphere_intensity'
n26.outputs[0].default_value = 3.0
n27 = _N.new('NodeReroute'); n27.name = 'Reroute.001'; n27.location = (-1181, -169)
n27.width = 16
n27.socket_idname = 'NodeSocketVectorDirection'
n28 = _N.new('ShaderNodeValue'); n28.name = 'atmosphere_falloff'; n28.location = (-1102, -1019)
n28.label = 'atmosphere_falloff'
n28.outputs[0].default_value = 1.0
n29 = _N.new('NodeReroute'); n29.name = 'Reroute.003'; n29.location = (-745, -386)
n29.width = 16
n29.socket_idname = 'NodeSocketVector'
n30 = _N.new('ShaderNodeGroup'); n30.name = 'Group.002'; n30.location = (-723, 536)
n30.width = 279
n30.node_tree = ng_sun_limb_darkening_radiance
n30.inputs[2].default_value = 0.85
n30.inputs[3].default_value = 0.65
n31 = _N.new('ShaderNodeGroup'); n31.name = 'Group.003'; n31.location = (-723, 697)
n31.width = 283
n31.node_tree = ng_mie_scattering
n32 = _N.new('ShaderNodeGroup'); n32.name = 'sun_ground_radiance'; n32.location = (-718, 1247)
n32.label = 'sun_ground_radiance'
n32.width = 294
n32.node_tree = ng_sun_ground_radiance
n33 = _N.new('ShaderNodeRGB'); n33.name = 'sun_light'; n33.location = (560, 1399)
n33.label = 'sun_light'
n33.outputs[0].default_value = (3.258, 3.054, 2.855, 1.0)
n34 = _N.new('ShaderNodeMix'); n34.name = 'Mix.005'; n34.location = (1278, 442)
n34.data_type = 'RGBA'
n34.blend_type = 'ADD'
n34.inputs[0].default_value = 1.0
n35 = _N.new('ShaderNodeMix'); n35.name = 'Mix'; n35.location = (1473, 395)
n35.data_type = 'RGBA'
n36 = _N.new('ShaderNodeMix'); n36.name = 'Mix.008'; n36.location = (671, -67)
n36.data_type = 'RGBA'
n36.blend_type = 'MULTIPLY'
n36.inputs[0].default_value = 1.0
n37 = _N.new('ShaderNodeMix'); n37.name = 'Mix.012'; n37.location = (931, 480)
n37.data_type = 'RGBA'
n37.blend_type = 'MULTIPLY'
n37.inputs[0].default_value = 1.0
n38 = _N.new('ShaderNodeGamma'); n38.name = 'Node.001'; n38.location = (1463, -336)
n38.label = "this is 'artistic' falloff curve"
n38.width = 192
n39 = _N.new('NodeGroupInput'); n39.name = 'Group Input'; n39.location = (1256, 545)
n40 = _N.new('ShaderNodeMix'); n40.name = 'Mix.015'; n40.location = (1688, 570)
n40.data_type = 'RGBA'
n40.blend_type = 'ADD'
n40.inputs[0].default_value = 1.0
n41 = _N.new('ShaderNodeValue'); n41.name = 'stars_radiance_gamma'; n41.location = (1463, 663)
n41.label = 'stars_radiance_gamma'
n41.outputs[0].default_value = 0.5
n42 = _N.new('ShaderNodeValue'); n42.name = 'sun_radiance_gamma'; n42.location = (1253, 644)
n42.label = 'sun_radiance_gamma'
n42.outputs[0].default_value = 1.0
n43 = _N.new('ShaderNodeVectorMath'); n43.name = 'Vector Math.006'; n43.location = (-1575, -31)
n43.operation = 'DOT_PRODUCT'
n43.inputs[1].default_value = (0.0, -0.6, 0.0)
n44 = _N.new('ShaderNodeNormal'); n44.name = 'sun_dir'; n44.location = (-1431, 581)
n44.label = 'sun_dir'
n45 = _N.new('ShaderNodeNormal'); n45.name = 'sun_right'; n45.location = (-1434, 397)
n45.label = 'sun_right'
n46 = _N.new('ShaderNodeNormal'); n46.name = 'sun_up'; n46.location = (-1435, 209)
n46.label = 'sun_up'
n47 = _N.new('ShaderNodeCombineXYZ'); n47.name = 'Combine XYZ'; n47.location = (-1159, 314)
n48 = _N.new('ShaderNodeVectorMath'); n48.name = 'Vector Math.005'; n48.location = (-1743, -33)
n48.operation = 'CROSS_PRODUCT'
n49 = _N.new('ShaderNodeNormal'); n49.name = 'sun_rot'; n49.location = (-2505, -63)
n49.label = 'sun_rot'
n50 = _N.new('NodeReroute'); n50.name = 'Reroute.004'; n50.location = (977, -190)
n50.width = 16
n50.socket_idname = 'NodeSocketVector'
n51 = _N.new('NodeReroute'); n51.name = 'Reroute.014'; n51.location = (1108, 821)
n51.width = 16
n51.socket_idname = 'NodeSocketVector'
n52 = _N.new('NodeReroute'); n52.name = 'Reroute.010'; n52.location = (2208, -28)
n52.width = 16
n53 = _N.new('NodeReroute'); n53.name = 'Reroute.008'; n53.location = (2209, -65)
n53.width = 16
n53.socket_idname = 'NodeSocketFloat'
n54 = _N.new('NodeReroute'); n54.name = 'Reroute.007'; n54.location = (2207, -103)
n54.width = 16
n54.socket_idname = 'NodeSocketFloat'
n55 = _N.new('NodeReroute'); n55.name = 'Reroute.009'; n55.location = (2208, 9)
n55.width = 16
n56 = _N.new('NodeReroute'); n56.name = 'Reroute.011'; n56.location = (2206, 44)
n56.width = 16
n57 = _N.new('NodeReroute'); n57.name = 'Reroute.012'; n57.location = (2208, 80)
n57.width = 16
n58 = _N.new('NodeReroute'); n58.name = 'Reroute'; n58.location = (2657, -336)
n58.width = 16
n58.socket_idname = 'NodeSocketVectorDirection'
n59 = _N.new('NodeReroute'); n59.name = 'Reroute.002'; n59.location = (2753, -87)
n59.width = 16
n59.socket_idname = 'NodeSocketVectorDirection'
n60 = _N.new('NodeReroute'); n60.name = 'Reroute.006'; n60.location = (2735, -60)
n60.width = 16
n60.socket_idname = 'NodeSocketVector'
n61 = _N.new('NodeReroute'); n61.name = 'Reroute.005'; n61.location = (2641, -310)
n61.width = 16
n61.socket_idname = 'NodeSocketVector'
n62 = _N.new('ShaderNodeMix'); n62.name = 'Mix.014'; n62.location = (2055, 787)
n62.data_type = 'RGBA'
n62.blend_type = 'MULTIPLY'
n62.inputs[0].default_value = 1.0
n63 = _N.new('NodeReroute'); n63.name = 'Reroute.013'; n63.location = (2625, 225)
n63.width = 16
n64 = _N.new('ShaderNodeMix'); n64.name = 'Mix.016'; n64.location = (2455, 466)
n64.data_type = 'RGBA'
n64.blend_type = 'ADD'
n65 = _N.new('ShaderNodeValue'); n65.name = 'stars_radiance_intensity'; n65.location = (1832, 613)
n65.label = 'stars_radiance_intensity'
n65.outputs[0].default_value = 0.12
n66 = _N.new('ShaderNodeTexVoronoi'); n66.name = 'Voronoi Texture'; n66.location = (1120, 1181)
n66.feature = 'SMOOTH_F1'
n66.inputs[2].default_value = 343.0
n67 = _N.new('ShaderNodeMath'); n67.name = 'Math.013'; n67.location = (1290, 1355)
n67.operation = 'SUBTRACT'
n67.inputs[0].default_value = 1.0
n67.inputs[2].default_value = 0.0
n68 = _N.new('ShaderNodeMath'); n68.name = 'power'; n68.location = (1439, 1357)
n68.label = 'power'
n68.operation = 'POWER'
n68.inputs[1].default_value = 100.0
n68.inputs[2].default_value = 0.0
n69 = _N.new('ShaderNodeMix'); n69.name = 'Mix.017'; n69.location = (1287, 1171)
n69.data_type = 'RGBA'
n69.blend_type = 'SCREEN'
n69.inputs[0].default_value = 1.0
n69.inputs[7].default_value = (1.0, 0.3382, 0.1366, 1.0)
n70 = _N.new('ShaderNodeMix'); n70.name = 'Mix.018'; n70.location = (1436, 1172)
n70.data_type = 'RGBA'
n70.inputs[0].default_value = 0.55
n70.inputs[6].default_value = (1.0, 1.0, 1.0, 1.0)
n71 = _N.new('ShaderNodeMix'); n71.name = 'procedural_starmap'; n71.location = (1608, 1328)
n71.label = 'procedural_starmap'
n71.data_type = 'RGBA'
n71.blend_type = 'MULTIPLY'
n71.inputs[0].default_value = 1.0
n72 = _N.new('ShaderNodeTexEnvironment'); n72.name = 'starmap'; n72.location = (1384, 925)
n72.label = 'starmap'
n72.image = img_black_png_001
n73 = _N.new('ShaderNodeGamma'); n73.name = 'stars_output'; n73.location = (1841, 974)
n73.label = 'stars_output'
n74 = _N.new('ShaderNodeEmission'); n74.name = 'Emission'; n74.location = (2979, 228)
n75 = _N.new('ShaderNodeTexCoord'); n75.name = 'Texture Coordinate'; n75.location = (-2110, 430)
n76 = _N.new('ShaderNodeGamma'); n76.name = 'Node'; n76.location = (-62, -42)
n76.label = "this is 'artistic' falloff curve"
n76.width = 192
n77 = _N.new('ShaderNodeValue'); n77.name = 'sun_intensity'; n77.location = (-1108, -1125)
n77.label = 'sun_intensity'
n77.outputs[0].default_value = 5e+04
n78 = _N.new('ShaderNodeRGB'); n78.name = 'atmosphere_color'; n78.location = (-1595, -482)
n78.label = 'fog color'
n78.outputs[0].default_value = (0.493, 0.521, 0.773, 1.0)
n79 = _N.new('ShaderNodeRGB'); n79.name = 'sun_color'; n79.location = (-1597, -676)
n79.label = 'sun_color'
n79.outputs[0].default_value = (1.0, 0.9453, 0.8952, 1.0)
n80 = _N.new('ShaderNodeMix'); n80.name = 'Mix.004'; n80.location = (673, 130)
n80.data_type = 'RGBA'
n80.blend_type = 'MULTIPLY'
n80.inputs[0].default_value = 1.0
n81 = _N.new('ShaderNodeMath'); n81.name = 'Math.014'; n81.location = (462, 134)
n81.operation = 'MULTIPLY'
n81.inputs[2].default_value = 0.0
n82 = _N.new('ShaderNodeValue'); n82.name = 'atmosphere_density'; n82.location = (-1100, -660)
n82.label = 'fog density'
n82.outputs[0].default_value = 1.2
n83 = _N.new('ShaderNodeGroup'); n83.name = 'caclulate_fog_object'; n83.location = (-718, -153)
n83.label = 'caclulate_fog_object'
n83.width = 214
n83.node_tree = ng_calculate_fog_object
n84 = _N.new('ShaderNodeSeparateXYZ'); n84.name = 'Separate XYZ'; n84.location = (-2349, -65)
n85 = _N.new('ShaderNodeCombineXYZ'); n85.name = 'Combine XYZ.001'; n85.location = (-2183, -65)
n86 = _N.new('ShaderNodeVectorMath'); n86.name = 'Vector Math.004'; n86.location = (-2021, -64)
n86.operation = 'NORMALIZE'
n87 = _N.new('ShaderNodeGroup'); n87.name = 'Group'; n87.location = (2433, -36)
n87.width = 191
n87.node_tree = ng_calculate_scattering_object
n88 = _N.new('ShaderNodeGroup'); n88.name = 'caclulate_fog_world'; n88.location = (-721, 98)
n88.label = 'caclulate_fog_world'
n88.width = 201
n88.node_tree = ng_calculate_fog_world
n89 = _N.new('ShaderNodeGroup'); n89.name = 'scattering'; n89.location = (2659, 266)
n89.width = 220
n89.node_tree = ng_calculate_scattering
n90 = _N.new('NodeGroupOutput'); n90.name = 'Group Output'; n90.location = (3234, 154)
n91 = _N.new('ShaderNodeMath'); n91.name = 'Math.011'; n91.location = (462, 482)
n91.operation = 'POWER'
n91.inputs[2].default_value = 0.0
n92 = _N.new('ShaderNodeValToRGB'); n92.name = 'ColorRamp'; n92.location = (641, 528)
n92.label = 'shadow illumination hack'
n92.color_ramp.interpolation = 'B_SPLINE'
while len(n92.color_ramp.elements) > 1: n92.color_ramp.elements.remove(n92.color_ramp.elements[-1])
n92.color_ramp.elements[0].position = 0.08636; n92.color_ramp.elements[0].color = (0.0, 0.0, 0.0, 1.0)
_e = n92.color_ramp.elements.new(0.2659); _e.color = (0.1662, 0.03837, 0.005713, 1.0)
_e = n92.color_ramp.elements.new(0.5273); _e.color = (1.0, 1.0, 1.0, 1.0)
_e = n92.color_ramp.elements.new(1.0); _e.color = (0.6019, 0.678, 1.0, 1.0)
n93 = _N.new('ShaderNodeMath'); n93.name = 'Math.010'; n93.location = (306, 483)
n93.inputs[1].default_value = 0.1
n93.inputs[2].default_value = 0.0
n94 = _N.new('ShaderNodeGroup'); n94.name = 'Group.001'; n94.location = (-683, 354)
n94.width = 201
n94.node_tree = ng_earth_shadow_hack
n94.inputs[5].default_value = 0.0
n95 = _N.new('ShaderNodeMath'); n95.name = 'Math'; n95.location = (-106, 1076)
n95.operation = 'MAXIMUM'
n95.use_clamp = True
n95.inputs[1].default_value = 0.002
n95.inputs[2].default_value = 0.0
n96 = _N.new('ShaderNodeMath'); n96.name = 'Math.001'; n96.location = (-255, 1076)
n96.operation = 'POWER'
n96.inputs[1].default_value = 1.5
n96.inputs[2].default_value = 0.0
n97 = _N.new('ShaderNodeMath'); n97.name = 'Math.002'; n97.location = (-230, 592)
n97.operation = 'POWER'
n97.inputs[1].default_value = 1.3
n97.inputs[2].default_value = 0.0
n98 = _N.new('ShaderNodeMix'); n98.name = 'Mix.007'; n98.location = (109, 588)
n98.data_type = 'RGBA'
n98.blend_type = 'MULTIPLY'
n98.inputs[0].default_value = 1.0
n99 = _N.new('ShaderNodeMath'); n99.name = 'max'; n99.location = (-67, 592)
n99.label = 'max'
n99.operation = 'MAXIMUM'
n99.inputs[2].default_value = 0.0
n100 = _N.new('ShaderNodeValue'); n100.name = 'atmosphere_mie_dir'; n100.location = (-1206, 773)
n100.label = 'atmosphere_mie_dir'
n100.outputs[0].default_value = 0.76
n101 = _N.new('ShaderNodeValue'); n101.name = 'night_radiance'; n101.location = (-234, 428)
n101.label = 'night_radiance'
n101.outputs[0].default_value = 0.02
_L.new(n1.outputs[0], n56.inputs[0])
_L.new(n82.outputs[0], n88.inputs[0])
_L.new(n11.outputs[0], n88.inputs[1])
_L.new(n12.outputs[0], n53.inputs[0])
_L.new(n89.outputs[0], n74.inputs[0])
_L.new(n0.outputs[0], n55.inputs[0])
_L.new(n88.outputs[3], n35.inputs[0])
_L.new(n25.outputs[0], n15.inputs[7])
_L.new(n44.outputs[1], n30.inputs[0])
_L.new(n44.outputs[0], n3.inputs[0])
_L.new(n19.outputs[2], n35.inputs[6])
_L.new(n96.outputs[0], n95.inputs[0])
_L.new(n44.outputs[1], n31.inputs[0])
_L.new(n31.outputs[0], n15.inputs[6])
_L.new(n30.outputs[0], n81.inputs[0])
_L.new(n34.outputs[2], n35.inputs[7])
_L.new(n15.outputs[2], n16.inputs[6])
_L.new(n16.outputs[2], n36.inputs[7])
_L.new(n88.outputs[0], n16.inputs[7])
_L.new(n97.outputs[0], n99.inputs[0])
_L.new(n99.outputs[0], n98.inputs[7])
_L.new(n5.outputs[1], n6.inputs[0])
_L.new(n8.outputs[0], n9.inputs[0])
_L.new(n44.outputs[0], n5.inputs[0])
_L.new(n36.outputs[2], n37.inputs[6])
_L.new(n9.outputs[0], n36.inputs[6])
_L.new(n6.outputs[0], n7.inputs[0])
_L.new(n7.outputs[0], n8.inputs[0])
_L.new(n13.outputs[0], n88.inputs[2])
_L.new(n2.outputs[0], n4.inputs[0])
_L.new(n3.outputs[1], n2.inputs[0])
_L.new(n4.outputs[0], n96.inputs[0])
_L.new(n4.outputs[0], n97.inputs[0])
_L.new(n100.outputs[0], n31.inputs[1])
_L.new(n28.outputs[0], n76.inputs[1])
_L.new(n10.outputs[0], n30.inputs[1])
_L.new(n24.outputs[0], n14.inputs[7])
_L.new(n33.outputs[0], n19.inputs[7])
_L.new(n24.outputs[0], n17.inputs[7])
_L.new(n17.outputs[2], n18.inputs[6])
_L.new(n14.outputs[2], n98.inputs[6])
_L.new(n44.outputs[0], n32.inputs[0])
_L.new(n10.outputs[0], n32.inputs[1])
_L.new(n18.outputs[2], n20.inputs[6])
_L.new(n95.outputs[0], n18.inputs[7])
_L.new(n23.outputs[2], n14.inputs[6])
_L.new(n78.outputs[0], n23.inputs[6])
_L.new(n79.outputs[0], n23.inputs[7])
_L.new(n32.outputs[0], n17.inputs[6])
_L.new(n10.outputs[0], n94.inputs[2])
_L.new(n88.outputs[0], n94.inputs[1])
_L.new(n98.outputs[2], n57.inputs[0])
_L.new(n76.outputs[0], n52.inputs[0])
_L.new(n44.outputs[0], n94.inputs[0])
_L.new(n44.outputs[1], n94.inputs[4])
_L.new(n92.outputs[0], n37.inputs[7])
_L.new(n93.outputs[0], n91.inputs[0])
_L.new(n91.outputs[0], n92.inputs[0])
_L.new(n20.outputs[2], n19.inputs[6])
_L.new(n82.outputs[0], n21.inputs[0])
_L.new(n21.outputs[0], n20.inputs[0])
_L.new(n99.outputs[0], n22.inputs[7])
_L.new(n22.outputs[2], n20.inputs[7])
_L.new(n26.outputs[0], n54.inputs[0])
_L.new(n88.outputs[0], n76.inputs[0])
_L.new(n39.outputs[0], n40.inputs[6])
_L.new(n35.outputs[2], n40.inputs[7])
_L.new(n44.outputs[1], n47.inputs[0])
_L.new(n46.outputs[1], n47.inputs[2])
_L.new(n44.outputs[0], n27.inputs[0])
_L.new(n27.outputs[0], n58.inputs[0])
_L.new(n58.outputs[0], n59.inputs[0])
_L.new(n59.outputs[0], n90.inputs[3])
_L.new(n45.outputs[1], n47.inputs[1])
_L.new(n47.outputs[0], n29.inputs[0])
_L.new(n60.outputs[0], n90.inputs[2])
_L.new(n50.outputs[0], n61.inputs[0])
_L.new(n61.outputs[0], n60.inputs[0])
_L.new(n29.outputs[0], n50.inputs[0])
_L.new(n82.outputs[0], n83.inputs[0])
_L.new(n11.outputs[0], n83.inputs[1])
_L.new(n54.outputs[0], n89.inputs[6])
_L.new(n53.outputs[0], n89.inputs[5])
_L.new(n55.outputs[0], n89.inputs[3])
_L.new(n52.outputs[0], n89.inputs[4])
_L.new(n56.outputs[0], n89.inputs[2])
_L.new(n57.outputs[0], n89.inputs[1])
_L.new(n83.outputs[0], n38.inputs[0])
_L.new(n28.outputs[0], n38.inputs[1])
_L.new(n37.outputs[2], n34.inputs[6])
_L.new(n75.outputs[3], n44.inputs[0])
_L.new(n75.outputs[3], n45.inputs[0])
_L.new(n75.outputs[3], n46.inputs[0])
_L.new(n63.outputs[0], n89.inputs[0])
_L.new(n87.outputs[0], n90.inputs[0])
_L.new(n38.outputs[0], n87.inputs[4])
_L.new(n53.outputs[0], n87.inputs[5])
_L.new(n54.outputs[0], n87.inputs[6])
_L.new(n55.outputs[0], n87.inputs[3])
_L.new(n56.outputs[0], n87.inputs[2])
_L.new(n57.outputs[0], n87.inputs[1])
_L.new(n39.outputs[1], n87.inputs[0])
_L.new(n73.outputs[0], n62.inputs[6])
_L.new(n41.outputs[0], n73.inputs[1])
_L.new(n65.outputs[0], n62.inputs[7])
_L.new(n62.outputs[2], n64.inputs[7])
_L.new(n40.outputs[2], n64.inputs[6])
_L.new(n64.outputs[2], n63.inputs[0])
_L.new(n88.outputs[3], n64.inputs[0])
_L.new(n75.outputs[3], n48.inputs[0])
_L.new(n48.outputs[0], n43.inputs[0])
_L.new(n43.outputs[1], n94.inputs[3])
_L.new(n84.outputs[0], n85.inputs[0])
_L.new(n84.outputs[1], n85.inputs[1])
_L.new(n85.outputs[0], n86.inputs[0])
_L.new(n94.outputs[0], n93.inputs[0])
_L.new(n50.outputs[0], n51.inputs[0])
_L.new(n51.outputs[0], n72.inputs[0])
_L.new(n51.outputs[0], n66.inputs[0])
_L.new(n66.outputs[0], n67.inputs[1])
_L.new(n67.outputs[0], n68.inputs[0])
_L.new(n66.outputs[1], n69.inputs[6])
_L.new(n68.outputs[0], n71.inputs[6])
_L.new(n70.outputs[2], n71.inputs[7])
_L.new(n69.outputs[2], n70.inputs[7])
_L.new(n74.outputs[0], n90.inputs[1])
_L.new(n81.outputs[0], n80.inputs[6])
_L.new(n77.outputs[0], n81.inputs[1])
_L.new(n79.outputs[0], n80.inputs[7])
_L.new(n80.outputs[2], n34.inputs[7])
_L.new(n49.outputs[0], n84.inputs[0])
_L.new(n86.outputs[0], n48.inputs[1])
_L.new(n101.outputs[0], n99.inputs[1])
_L.new(n71.outputs[2], n73.inputs[0])
n90.is_active_output = True
ng_auto_smooth = bpy.data.node_groups.new('Auto Smooth', 'GeometryNodeTree')
_s = ng_auto_smooth.interface.new_socket(name='Geometry', in_out='OUTPUT', socket_type='NodeSocketGeometry')
_s = ng_auto_smooth.interface.new_socket(name='Geometry', in_out='INPUT', socket_type='NodeSocketGeometry')
_s = ng_auto_smooth.interface.new_socket(name='Angle', in_out='INPUT', socket_type='NodeSocketFloat')
_s.subtype = 'ANGLE'
_s.min_value = 0.0
_s.max_value = 3.142
ng_auto_smooth.is_modifier = True
_N = ng_auto_smooth.nodes; _L = ng_auto_smooth.links
n0 = _N.new('NodeGroupOutput'); n0.name = 'Group Output'; n0.location = (480, -100)
n1 = _N.new('NodeGroupInput'); n1.name = 'Group Input'; n1.location = (-420, -300)
n2 = _N.new('NodeGroupInput'); n2.name = 'Group Input.001'; n2.location = (-60, -100)
n3 = _N.new('GeometryNodeSetShadeSmooth'); n3.name = 'Set Shade Smooth'; n3.location = (120, -100)
n3.domain = 'EDGE'
n4 = _N.new('GeometryNodeSetShadeSmooth'); n4.name = 'Set Shade Smooth.001'; n4.location = (300, -100)
n5 = _N.new('GeometryNodeInputMeshEdgeAngle'); n5.name = 'Edge Angle'; n5.location = (-420, -220)
n6 = _N.new('GeometryNodeInputEdgeSmooth'); n6.name = 'Is Edge Smooth'; n6.location = (-60, -160)
n7 = _N.new('GeometryNodeInputShadeSmooth'); n7.name = 'Is Face Smooth'; n7.location = (-240, -340)
n8 = _N.new('FunctionNodeBooleanMath'); n8.name = 'Boolean Math'; n8.location = (-60, -220)
n9 = _N.new('FunctionNodeCompare'); n9.name = 'Compare'; n9.location = (-240, -180)
n9.operation = 'LESS_EQUAL'
_L.new(n5.outputs[0], n9.inputs[0])
_L.new(n4.outputs[0], n0.inputs[0])
_L.new(n1.outputs[1], n9.inputs[1])
_L.new(n9.outputs[0], n8.inputs[0])
_L.new(n7.outputs[0], n8.inputs[1])
_L.new(n2.outputs[0], n3.inputs[0])
_L.new(n6.outputs[0], n3.inputs[1])
_L.new(n3.outputs[0], n4.inputs[0])
_L.new(n8.outputs[0], n3.inputs[2])
n0.is_active_output = True

# ---- material node trees
mat_deck.use_nodes = True; mat_deck.node_tree.nodes.clear()
_N = mat_deck.node_tree.nodes; _L = mat_deck.node_tree.links
n0 = _N.new('ShaderNodeOutputMaterial'); n0.name = 'Material Output'; n0.location = (300, 300)
n1 = _N.new('ShaderNodeGroup'); n1.name = 'Mk48 Shader'; n1.location = (-18, 321)
n1.label = 'Mk48 Shader'
n1.node_tree = ng_mk48_shader
n1.inputs[0].default_value = (0.08001, 0.06211, 0.05414, 1.0)
n1.inputs[1].default_value = 0.5
n1.inputs[2].default_value = 0.0
_L.new(n1.outputs[0], n0.inputs[0])
n0.is_active_output = True
mat_deck_dark.use_nodes = True; mat_deck_dark.node_tree.nodes.clear()
_N = mat_deck_dark.node_tree.nodes; _L = mat_deck_dark.node_tree.links
n0 = _N.new('ShaderNodeOutputMaterial'); n0.name = 'Material Output'; n0.location = (300, 300)
n1 = _N.new('ShaderNodeGroup'); n1.name = 'Mk48 Shader'; n1.location = (-18, 321)
n1.label = 'Mk48 Shader'
n1.node_tree = ng_mk48_shader
n1.inputs[0].default_value = (0.04445, 0.03566, 0.03168, 1.0)
n1.inputs[1].default_value = 0.6
n1.inputs[2].default_value = 0.0
_L.new(n1.outputs[0], n0.inputs[0])
n0.is_active_output = True
mat_exhaust_dark.use_nodes = True; mat_exhaust_dark.node_tree.nodes.clear()
_N = mat_exhaust_dark.node_tree.nodes; _L = mat_exhaust_dark.node_tree.links
n0 = _N.new('ShaderNodeOutputMaterial'); n0.name = 'Material Output'; n0.location = (300, 300)
n1 = _N.new('ShaderNodeGroup'); n1.name = 'Mk48 Shader'; n1.location = (-18, 321)
n1.label = 'Mk48 Shader'
n1.node_tree = ng_mk48_shader_001
n1.inputs[0].default_value = (0.003324, 0.003324, 0.003324, 1.0)
n1.inputs[1].default_value = 1.0
n1.inputs[2].default_value = 0.0
_L.new(n1.outputs[0], n0.inputs[0])
n0.is_active_output = True

# ---- world
world_atmosphere = bpy.data.worlds.new('Atmosphere'); scene.world = world_atmosphere
world_atmosphere.use_nodes = True; world_atmosphere.node_tree.nodes.clear()
_N = world_atmosphere.node_tree.nodes; _L = world_atmosphere.node_tree.links
n0 = _N.new('ShaderNodeOutputWorld'); n0.name = 'World Output'; n0.location = (230, 329)
n1 = _N.new('ShaderNodeGroup'); n1.name = 'StarlightAtmosphere'; n1.location = (-44, 331)
n1.label = 'StarlightAtmosphere'
n1.width = 240
n1.node_tree = ng_starlightatmosphere
n1.inputs[0].default_value = (0.0, 0.0, 0.0, 1.0)
_L.new(n1.outputs[1], n0.inputs[0])
n0.is_active_output = True
world_atmosphere.color = (0.05088, 0.05088, 0.05088)
world_atmosphere.use_sun_shadow = False
world_atmosphere.sun_shadow_jitter_overblur = 0.0

# ---- cameras
cam_camera = bpy.data.cameras.new('Camera')
cam_camera.type = 'ORTHO'
cam_camera.clip_end = 100.0
cam_camera.ortho_scale = 6.925

# ---- lights
light_starlight_sun = bpy.data.lights.new('Starlight Sun', 'SUN')
light_starlight_sun.color = (3.258, 3.054, 2.855)
light_starlight_sun.transmission_factor = 0.0
light_starlight_sun.energy = 1.0
light_starlight_sun.shadow_soft_size = 0.25

# ---- meshes
me_cube_014 = bpy.data.meshes.new('Cube.014')
me_cube_014.from_pydata([(-1.946, -2.101, -0.8795), (-1.447, -0.9604, 1.657), (-1.946, 2.101, -0.8795), (-1.447, 0.9604, 1.657), (2.998, -0.9814, -1.274), (0.4875, -0.372, 1.329), (2.998, 0.9814, -1.274), (0.4875, 0.372, 1.329), (-2.406, 0.0, -0.8795), (-1.841, 0.0, 1.723), (3.72, 0.0, -1.318), (0.724, 0.0, 1.329), (-0.4569, 2.077, -0.9562), (-0.984, 0.8196, 1.613), (-0.4569, -2.077, -0.9562), (-0.984, -0.8196, 1.613), (-1.227, 0.0, 1.657), (-0.5156, 0.0, -0.9562), (0.3758, 0.372, 1.138), (2.844, 0.5763, -1.163), (3.337, 0.0, -1.207), (0.1525, 0.0, 1.138), (0.3758, -0.372, 1.138), (2.844, -0.5763, -1.163)], [], [(8, 9, 3, 2), (12, 13, 7, 6), (11, 5, 22, 21), (14, 15, 1, 0), (17, 10, 4, 14), (16, 9, 1, 15), (13, 3, 9, 16), (12, 6, 10, 17), (4, 10, 20, 23), (0, 1, 9, 8), (2, 12, 17, 8), (7, 13, 16, 11), (11, 16, 15, 5), (8, 17, 14, 0), (4, 5, 15, 14), (2, 3, 13, 12), (20, 21, 22, 23), (19, 18, 21, 20), (6, 7, 18, 19), (7, 11, 21, 18), (5, 4, 23, 22), (10, 6, 19, 20)])
_uv = me_cube_014.uv_layers.new(name='UVMap')
_uv.uv.foreach_set('vector', [0.375, 0.125, 0.625, 0.125, 0.625, 0.25, 0.375, 0.25, 0.375, 0.3098, 0.625, 0.3098, 0.625, 0.5, 0.375, 0.5, 0.625, 0.625, 0.625, 0.75, 0.625, 0.75, 0.625, 0.625, 0.375, 0.9402, 0.625, 0.9402, 0.625, 1.0, 0.375, 1.0, 0.1848, 0.625, 0.375, 0.625, 0.375, 0.75, 0.1848, 0.75, 0.8152, 0.625, 0.875, 0.625, 0.875, 0.75, 0.8152, 0.75, 0.8152, 0.5, 0.875, 0.5, 0.875, 0.625, 0.8152, 0.625, 0.1848, 0.5, 0.375, 0.5, 0.375, 0.625, 0.1848, 0.625, 0.375, 0.75, 0.375, 0.625, 0.375, 0.625, 0.375, 0.75, 0.375, 0.0, 0.625, 0.0, 0.625, 0.125, 0.375, 0.125, 0.125, 0.5, 0.1848, 0.5, 0.1848, 0.625, 0.125, 0.625, 0.625, 0.5, 0.8152, 0.5, 0.8152, 0.625, 0.625, 0.625, 0.625, 0.625, 0.8152, 0.625, 0.8152, 0.75, 0.625, 0.75, 0.125, 0.625, 0.1848, 0.625, 0.1848, 0.75, 0.125, 0.75, 0.375, 0.75, 0.625, 0.75, 0.625, 0.9402, 0.375, 0.9402, 0.375, 0.25, 0.625, 0.25, 0.625, 0.3098, 0.375, 0.3098, 0.375, 0.625, 0.625, 0.625, 0.625, 0.75, 0.375, 0.75, 0.375, 0.5, 0.625, 0.5, 0.625, 0.625, 0.375, 0.625, 0.375, 0.5, 0.625, 0.5, 0.625, 0.5, 0.375, 0.5, 0.625, 0.5, 0.625, 0.625, 0.625, 0.625, 0.625, 0.5, 0.625, 0.75, 0.375, 0.75, 0.375, 0.75, 0.625, 0.75, 0.375, 0.625, 0.375, 0.5, 0.375, 0.5, 0.375, 0.625])
me_cube_014.materials.append(mat_deck)
me_cube_014.use_remesh_fix_poles = True
me_cube_014.use_remesh_preserve_attributes = False
me_cube_014.use_mirror_vertex_groups = False
me_cube_014.update()
me_cube_015 = bpy.data.meshes.new('Cube.015')
me_cube_015.from_pydata([(-0.4445, -0.2802, -0.2772), (-0.4445, -0.2802, 0.2772), (-0.4445, 0.2802, -0.2772), (-0.4445, 0.2802, 0.2772), (1.337, -0.1401, -0.1386), (1.337, -0.1401, 0.1386), (1.337, 0.1401, -0.1386), (1.337, 0.1401, 0.1386), (3.941, 0.08037, 2.746e-06), (3.941, 0.07882, -0.01568), (0.8366, 0.1, 1.532e-06), (3.554, 0.075, 1.621e-06), (0.8366, 0.09808, -0.01951), (3.554, 0.07356, -0.01463), (0.8366, 0.09239, -0.03827), (3.554, 0.06929, -0.0287), (0.8366, 0.08315, -0.05556), (3.554, 0.06236, -0.04167), (0.8366, 0.07071, -0.07071), (3.554, 0.05303, -0.05303), (0.8366, 0.05556, -0.08315), (3.554, 0.04167, -0.06236), (0.8366, 0.03827, -0.09239), (3.554, 0.0287, -0.06929), (0.8366, 0.01951, -0.09808), (3.554, 0.01463, -0.07356), (0.8366, 2.524e-07, -0.1), (3.554, 3.053e-07, -0.075), (0.8366, -0.01951, -0.09808), (3.554, -0.01463, -0.07356), (0.8366, -0.03827, -0.09239), (3.554, -0.0287, -0.06929), (0.8366, -0.05556, -0.08315), (3.554, -0.04167, -0.06236), (0.8366, -0.07071, -0.07071), (3.554, -0.05303, -0.05303), (0.8366, -0.08315, -0.05556), (3.554, -0.06236, -0.04167), (0.8366, -0.09239, -0.03827), (3.554, -0.06929, -0.0287), (0.8366, -0.09808, -0.01951), (3.554, -0.07356, -0.01463), (0.8366, -0.1, 1.562e-06), (3.554, -0.075, 1.639e-06), (0.8366, -0.09808, 0.01951), (3.554, -0.07356, 0.01463), (0.8366, -0.09239, 0.03827), (3.554, -0.06929, 0.0287), (0.8366, -0.08315, 0.05556), (3.554, -0.06236, 0.04167), (0.8366, -0.07071, 0.07071), (3.554, -0.05303, 0.05303), (0.8366, -0.05556, 0.08315), (3.554, -0.04167, 0.06236), (0.8366, -0.03827, 0.09239), (3.554, -0.0287, 0.06929), (0.8366, -0.01951, 0.09808), (3.554, -0.01463, 0.07356), (0.8366, 3.361e-07, 0.1), (3.554, 3.682e-07, 0.075), (0.8366, 0.01951, 0.09808), (3.554, 0.01463, 0.07356), (0.8366, 0.03827, 0.09239), (3.554, 0.0287, 0.06929), (0.8366, 0.05556, 0.08315), (3.554, 0.04167, 0.06236), (0.8366, 0.07071, 0.07071), (3.554, 0.05303, 0.05303), (0.8366, 0.08315, 0.05556), (3.554, 0.06236, 0.04167), (0.8366, 0.09239, 0.03827), (3.554, 0.06929, 0.0287), (0.8366, 0.09808, 0.01951), (3.554, 0.07356, 0.01463), (3.941, 0.07425, -0.03075), (3.941, 0.06682, -0.04465), (3.941, 0.05683, -0.05683), (3.941, 0.04465, -0.06682), (3.941, 0.03076, -0.07425), (3.941, 0.01568, -0.07882), (3.941, 9.552e-07, -0.08037), (3.941, -0.01568, -0.07882), (3.941, -0.03075, -0.07425), (3.941, -0.04465, -0.06682), (3.941, -0.05683, -0.05683), (3.941, -0.06682, -0.04465), (3.941, -0.07425, -0.03075), (3.941, -0.07882, -0.01568), (3.941, -0.08037, 2.744e-06), (3.941, -0.07882, 0.01568), (3.941, -0.07425, 0.03076), (3.941, -0.06682, 0.04465), (3.941, -0.05683, 0.05683), (3.941, -0.04465, 0.06683), (3.941, -0.03075, 0.07425), (3.941, -0.01568, 0.07883), (3.941, 1.045e-06, 0.08037), (3.941, 0.01568, 0.07883), (3.941, 0.03076, 0.07425), (3.941, 0.04465, 0.06683), (3.941, 0.05683, 0.05683), (3.941, 0.06682, 0.04465), (3.941, 0.07425, 0.03076), (3.941, 0.07882, 0.01568), (3.941, 0.1069, 2.718e-06), (3.941, 0.1049, 0.02086), (3.941, 0.0988, 0.04093), (3.941, 0.08892, 0.05941), (3.941, 0.07562, 0.07562), (3.941, 0.05941, 0.08892), (3.941, 0.04092, 0.0988), (3.941, 0.02086, 0.1049), (3.941, 1.045e-06, 0.1069), (3.941, -0.02086, 0.1049), (3.941, -0.04092, 0.0988), (3.941, -0.05941, 0.08892), (3.941, -0.07561, 0.07562), (3.941, -0.08891, 0.05941), (3.941, -0.0988, 0.04093), (3.941, -0.1049, 0.02087), (3.941, -0.1069, 2.743e-06), (3.941, -0.1049, -0.02086), (3.941, -0.0988, -0.04092), (3.941, -0.08891, -0.05941), (3.941, -0.07561, -0.07561), (3.941, -0.05941, -0.08891), (3.941, -0.04092, -0.09879), (3.941, -0.02086, -0.1049), (3.941, 9.555e-07, -0.1069), (3.941, 0.02086, -0.1049), (3.941, 0.04092, -0.09879), (3.941, 0.05941, -0.08891), (3.941, 0.07562, -0.07561), (3.941, 0.08892, -0.05941), (3.941, 0.0988, -0.04092), (3.941, 0.1049, -0.02086), (3.323, 0.06433, 3.34e-06), (3.323, 0.06309, 0.01255), (3.323, 0.05943, 0.02462), (3.323, 0.05349, 0.03574), (3.323, 0.04549, 0.04549), (3.323, 0.03574, 0.05349), (3.323, 0.02462, 0.05943), (3.323, 0.01255, 0.06309), (3.323, 1.258e-06, 0.06433), (3.323, -0.01255, 0.06309), (3.323, -0.02461, 0.05943), (3.323, -0.03574, 0.05349), (3.323, -0.04548, 0.04549), (3.323, -0.05348, 0.03574), (3.323, -0.05943, 0.02462), (3.323, -0.06309, 0.01255), (3.323, -0.06432, 3.339e-06), (3.323, -0.06309, -0.01255), (3.323, -0.05943, -0.02461), (3.323, -0.05348, -0.03573), (3.323, -0.04548, -0.04548), (3.323, -0.03574, -0.05348), (3.323, -0.02461, -0.05942), (3.323, -0.01255, -0.06309), (3.323, 1.186e-06, -0.06432), (3.323, 0.01255, -0.06309), (3.323, 0.02462, -0.05942), (3.323, 0.03574, -0.05348), (3.323, 0.04549, -0.04548), (3.323, 0.05349, -0.03573), (3.323, 0.05943, -0.02461), (3.323, 0.06309, -0.01255)], [], [(0, 1, 3, 2), (2, 3, 7, 6), (6, 7, 5, 4), (4, 5, 1, 0), (2, 6, 4, 0), (7, 3, 1, 5), (67, 65, 109, 108), (10, 11, 13, 12), (29, 27, 128, 127), (12, 13, 15, 14), (45, 43, 120, 119), (14, 15, 17, 16), (61, 59, 112, 111), (16, 17, 19, 18), (13, 11, 104, 135), (18, 19, 21, 20), (23, 21, 131, 130), (20, 21, 23, 22), (39, 37, 123, 122), (22, 23, 25, 24), (55, 53, 115, 114), (24, 25, 27, 26), (71, 69, 107, 106), (26, 27, 29, 28), (17, 15, 134, 133), (28, 29, 31, 30), (33, 31, 126, 125), (30, 31, 33, 32), (49, 47, 118, 117), (32, 33, 35, 34), (65, 63, 110, 109), (34, 35, 37, 36), (27, 25, 129, 128), (36, 37, 39, 38), (43, 41, 121, 120), (38, 39, 41, 40), (59, 57, 113, 112), (40, 41, 43, 42), (21, 19, 132, 131), (42, 43, 45, 44), (37, 35, 124, 123), (44, 45, 47, 46), (53, 51, 116, 115), (46, 47, 49, 48), (69, 67, 108, 107), (48, 49, 51, 50), (11, 73, 105, 104), (50, 51, 53, 52), (15, 13, 135, 134), (52, 53, 55, 54), (31, 29, 127, 126), (54, 55, 57, 56), (47, 45, 119, 118), (56, 57, 59, 58), (63, 61, 111, 110), (58, 59, 61, 60), (25, 23, 130, 129), (60, 61, 63, 62), (41, 39, 122, 121), (62, 63, 65, 64), (57, 55, 114, 113), (64, 65, 67, 66), (73, 71, 106, 105), (66, 67, 69, 68), (19, 17, 133, 132), (68, 69, 71, 70), (35, 33, 125, 124), (100, 99, 141, 140), (70, 71, 73, 72), (51, 49, 117, 116), (72, 73, 11, 10), (10, 12, 14, 16, 18, 20, 22, 24, 26, 28, 30, 32, 34, 36, 38, 40, 42, 44, 46, 48, 50, 52, 54, 56, 58, 60, 62, 64, 66, 68, 70, 72), (103, 8, 104, 105), (102, 103, 105, 106), (101, 102, 106, 107), (100, 101, 107, 108), (99, 100, 108, 109), (98, 99, 109, 110), (97, 98, 110, 111), (96, 97, 111, 112), (95, 96, 112, 113), (94, 95, 113, 114), (93, 94, 114, 115), (92, 93, 115, 116), (91, 92, 116, 117), (90, 91, 117, 118), (89, 90, 118, 119), (88, 89, 119, 120), (87, 88, 120, 121), (86, 87, 121, 122), (85, 86, 122, 123), (84, 85, 123, 124), (83, 84, 124, 125), (82, 83, 125, 126), (81, 82, 126, 127), (80, 81, 127, 128), (79, 80, 128, 129), (78, 79, 129, 130), (77, 78, 130, 131), (76, 77, 131, 132), (75, 76, 132, 133), (74, 75, 133, 134), (9, 74, 134, 135), (8, 9, 135, 104), (167, 136, 137, 138, 139, 140, 141, 142, 143, 144, 145, 146, 147, 148, 149, 150, 151, 152, 153, 154, 155, 156, 157, 158, 159, 160, 161, 162, 163, 164, 165, 166), (9, 8, 136, 167), (86, 85, 155, 154), (99, 98, 142, 141), (85, 84, 156, 155), (98, 97, 143, 142), (84, 83, 157, 156), (97, 96, 144, 143), (83, 82, 158, 157), (96, 95, 145, 144), (82, 81, 159, 158), (95, 94, 146, 145), (81, 80, 160, 159), (94, 93, 147, 146), (80, 79, 161, 160), (93, 92, 148, 147), (79, 78, 162, 161), (92, 91, 149, 148), (78, 77, 163, 162), (91, 90, 150, 149), (8, 103, 137, 136), (77, 76, 164, 163), (90, 89, 151, 150), (103, 102, 138, 137), (76, 75, 165, 164), (89, 88, 152, 151), (102, 101, 139, 138), (75, 74, 166, 165), (88, 87, 153, 152), (101, 100, 140, 139), (74, 9, 167, 166), (87, 86, 154, 153)])
me_cube_015.polygons.foreach_set('use_smooth', [True] * 136)
me_cube_015.polygons.foreach_set('material_index', [0, 0, 0, 0, 0, 0, 0, 0, 0, 0, 0, 0, 0, 0, 0, 0, 0, 0, 0, 0, 0, 0, 0, 0, 0, 0, 0, 0, 0, 0, 0, 0, 0, 0, 0, 0, 0, 0, 0, 0, 0, 0, 0, 0, 0, 0, 0, 0, 0, 0, 0, 0, 0, 0, 0, 0, 0, 0, 0, 0, 0, 0, 0, 0, 0, 0, 0, 1, 0, 0, 0, 0, 0, 0, 0, 0, 0, 0, 0, 0, 0, 0, 0, 0, 0, 0, 0, 0, 0, 0, 0, 0, 0, 0, 0, 0, 0, 0, 0, 0, 0, 0, 0, 0, 1, 1, 1, 1, 1, 1, 1, 1, 1, 1, 1, 1, 1, 1, 1, 1, 1, 1, 1, 1, 1, 1, 1, 1, 1, 1, 1, 1, 1, 1, 1, 1])
_uv = me_cube_015.uv_layers.new(name='UVMap')
_uv.uv.foreach_set('vector', [0.375, 0.0, 0.625, 0.0, 0.625, 0.25, 0.375, 0.25, 0.375, 0.25, 0.625, 0.25, 0.625, 0.5, 0.375, 0.5, 0.375, 0.5, 0.625, 0.5, 0.625, 0.75, 0.375, 0.75, 0.375, 0.75, 0.625, 0.75, 0.625, 1.0, 0.375, 1.0, 0.125, 0.5, 0.375, 0.5, 0.375, 0.75, 0.125, 0.75, 0.625, 0.5, 0.875, 0.5, 0.875, 0.75, 0.625, 0.75, 0.125, 1.0, 0.1562, 1.0, 0.1562, 1.0, 0.125, 1.0, 1.0, 0.5, 1.0, 1.0, 0.9688, 1.0, 0.9688, 0.5, 0.7188, 1.0, 0.75, 1.0, 0.75, 1.0, 0.7188, 1.0, 0.9688, 0.5, 0.9688, 1.0, 0.9375, 1.0, 0.9375, 0.5, 0.4688, 1.0, 0.5, 1.0, 0.5, 1.0, 0.4688, 1.0, 0.9375, 0.5, 0.9375, 1.0, 0.9062, 1.0, 0.9062, 0.5, 0.2188, 1.0, 0.25, 1.0, 0.25, 1.0, 0.2188, 1.0, 0.9062, 0.5, 0.9062, 1.0, 0.875, 1.0, 0.875, 0.5, 0.9688, 1.0, 1.0, 1.0, 1.0, 1.0, 0.9688, 1.0, 0.875, 0.5, 0.875, 1.0, 0.8438, 1.0, 0.8438, 0.5, 0.8125, 1.0, 0.8438, 1.0, 0.8438, 1.0, 0.8125, 1.0, 0.8438, 0.5, 0.8438, 1.0, 0.8125, 1.0, 0.8125, 0.5, 0.5625, 1.0, 0.5938, 1.0, 0.5938, 1.0, 0.5625, 1.0, 0.8125, 0.5, 0.8125, 1.0, 0.7812, 1.0, 0.7812, 0.5, 0.3125, 1.0, 0.3438, 1.0, 0.3438, 1.0, 0.3125, 1.0, 0.7812, 0.5, 0.7812, 1.0, 0.75, 1.0, 0.75, 0.5, 0.0625, 1.0, 0.09375, 1.0, 0.09375, 1.0, 0.0625, 1.0, 0.75, 0.5, 0.75, 1.0, 0.7188, 1.0, 0.7188, 0.5, 0.9062, 1.0, 0.9375, 1.0, 0.9375, 1.0, 0.9062, 1.0, 0.7188, 0.5, 0.7188, 1.0, 0.6875, 1.0, 0.6875, 0.5, 0.6562, 1.0, 0.6875, 1.0, 0.6875, 1.0, 0.6562, 1.0, 0.6875, 0.5, 0.6875, 1.0, 0.6562, 1.0, 0.6562, 0.5, 0.4062, 1.0, 0.4375, 1.0, 0.4375, 1.0, 0.4062, 1.0, 0.6562, 0.5, 0.6562, 1.0, 0.625, 1.0, 0.625, 0.5, 0.1562, 1.0, 0.1875, 1.0, 0.1875, 1.0, 0.1562, 1.0, 0.625, 0.5, 0.625, 1.0, 0.5938, 1.0, 0.5938, 0.5, 0.75, 1.0, 0.7812, 1.0, 0.7812, 1.0, 0.75, 1.0, 0.5938, 0.5, 0.5938, 1.0, 0.5625, 1.0, 0.5625, 0.5, 0.5, 1.0, 0.5312, 1.0, 0.5312, 1.0, 0.5, 1.0, 0.5625, 0.5, 0.5625, 1.0, 0.5312, 1.0, 0.5312, 0.5, 0.25, 1.0, 0.2812, 1.0, 0.2812, 1.0, 0.25, 1.0, 0.5312, 0.5, 0.5312, 1.0, 0.5, 1.0, 0.5, 0.5, 0.8438, 1.0, 0.875, 1.0, 0.875, 1.0, 0.8438, 1.0, 0.5, 0.5, 0.5, 1.0, 0.4688, 1.0, 0.4688, 0.5, 0.5938, 1.0, 0.625, 1.0, 0.625, 1.0, 0.5938, 1.0, 0.4688, 0.5, 0.4688, 1.0, 0.4375, 1.0, 0.4375, 0.5, 0.3438, 1.0, 0.375, 1.0, 0.375, 1.0, 0.3438, 1.0, 0.4375, 0.5, 0.4375, 1.0, 0.4062, 1.0, 0.4062, 0.5, 0.09375, 1.0, 0.125, 1.0, 0.125, 1.0, 0.09375, 1.0, 0.4062, 0.5, 0.4062, 1.0, 0.375, 1.0, 0.375, 0.5, 0.0, 1.0, 0.03125, 1.0, 0.03125, 1.0, 0.0, 1.0, 0.375, 0.5, 0.375, 1.0, 0.3438, 1.0, 0.3438, 0.5, 0.9375, 1.0, 0.9688, 1.0, 0.9688, 1.0, 0.9375, 1.0, 0.3438, 0.5, 0.3438, 1.0, 0.3125, 1.0, 0.3125, 0.5, 0.6875, 1.0, 0.7188, 1.0, 0.7188, 1.0, 0.6875, 1.0, 0.3125, 0.5, 0.3125, 1.0, 0.2812, 1.0, 0.2812, 0.5, 0.4375, 1.0, 0.4688, 1.0, 0.4688, 1.0, 0.4375, 1.0, 0.2812, 0.5, 0.2812, 1.0, 0.25, 1.0, 0.25, 0.5, 0.1875, 1.0, 0.2188, 1.0, 0.2188, 1.0, 0.1875, 1.0, 0.25, 0.5, 0.25, 1.0, 0.2188, 1.0, 0.2188, 0.5, 0.7812, 1.0, 0.8125, 1.0, 0.8125, 1.0, 0.7812, 1.0, 0.2188, 0.5, 0.2188, 1.0, 0.1875, 1.0, 0.1875, 0.5, 0.5312, 1.0, 0.5625, 1.0, 0.5625, 1.0, 0.5312, 1.0, 0.1875, 0.5, 0.1875, 1.0, 0.1562, 1.0, 0.1562, 0.5, 0.2812, 1.0, 0.3125, 1.0, 0.3125, 1.0, 0.2812, 1.0, 0.1562, 0.5, 0.1562, 1.0, 0.125, 1.0, 0.125, 0.5, 0.03125, 1.0, 0.0625, 1.0, 0.0625, 1.0, 0.03125, 1.0, 0.125, 0.5, 0.125, 1.0, 0.09375, 1.0, 0.09375, 0.5, 0.875, 1.0, 0.9062, 1.0, 0.9062, 1.0, 0.875, 1.0, 0.09375, 0.5, 0.09375, 1.0, 0.0625, 1.0, 0.0625, 0.5, 0.625, 1.0, 0.6562, 1.0, 0.6562, 1.0, 0.625, 1.0, 0.1225, 0.3775, 0.1, 0.3502, 0.1, 0.3502, 0.1225, 0.3775, 0.0625, 0.5, 0.0625, 1.0, 0.03125, 1.0, 0.03125, 0.5, 0.375, 1.0, 0.4062, 1.0, 0.4062, 1.0, 0.375, 1.0, 0.03125, 0.5, 0.03125, 1.0, 0.0, 1.0, 0.0, 0.5, 0.75, 0.49, 0.7968, 0.4854, 0.8418, 0.4717, 0.8833, 0.4496, 0.9197, 0.4197, 0.9496, 0.3833, 0.9717, 0.3418, 0.9854, 0.2968, 0.99, 0.25, 0.9854, 0.2032, 0.9717, 0.1582, 0.9496, 0.1167, 0.9197, 0.08029, 0.8833, 0.05045, 0.8418, 0.02827, 0.7968, 0.01461, 0.75, 0.01, 0.7032, 0.01461, 0.6582, 0.02827, 0.6167, 0.05045, 0.5803, 0.08029, 0.5504, 0.1167, 0.5283, 0.1582, 0.5146, 0.2032, 0.51, 0.25, 0.5146, 0.2968, 0.5283, 0.3418, 0.5504, 0.3833, 0.5803, 0.4197, 0.6167, 0.4496, 0.6582, 0.4717, 0.7032, 0.4854, 0.2148, 0.4269, 0.25, 0.4304, 0.25, 0.49, 0.2032, 0.4854, 0.181, 0.4166, 0.2148, 0.4269, 0.2032, 0.4854, 0.1582, 0.4717, 0.1498, 0.4, 0.181, 0.4166, 0.1582, 0.4717, 0.1167, 0.4496, 0.1225, 0.3775, 0.1498, 0.4, 0.1167, 0.4496, 0.08029, 0.4197, 0.1, 0.3502, 0.1225, 0.3775, 0.08029, 0.4197, 0.05045, 0.3833, 0.08336, 0.319, 0.1, 0.3502, 0.05045, 0.3833, 0.02827, 0.3418, 0.07309, 0.2852, 0.08336, 0.319, 0.02827, 0.3418, 0.01461, 0.2968, 0.06963, 0.25, 0.07309, 0.2852, 0.01461, 0.2968, 0.01, 0.25, 0.07309, 0.2148, 0.06963, 0.25, 0.01, 0.25, 0.01461, 0.2032, 0.08336, 0.181, 0.07309, 0.2148, 0.01461, 0.2032, 0.02827, 0.1582, 0.1, 0.1498, 0.08336, 0.181, 0.02827, 0.1582, 0.05045, 0.1167, 0.1225, 0.1225, 0.1, 0.1498, 0.05045, 0.1167, 0.08029, 0.08029, 0.1498, 0.1, 0.1225, 0.1225, 0.08029, 0.08029, 0.1167, 0.05045, 0.181, 0.08336, 0.1498, 0.1, 0.1167, 0.05045, 0.1582, 0.02827, 0.2148, 0.07309, 0.181, 0.08336, 0.1582, 0.02827, 0.2032, 0.01461, 0.25, 0.06963, 0.2148, 0.07309, 0.2032, 0.01461, 0.25, 0.01, 0.2852, 0.07309, 0.25, 0.06963, 0.25, 0.01, 0.2968, 0.01461, 0.319, 0.08336, 0.2852, 0.07309, 0.2968, 0.01461, 0.3418, 0.02827, 0.3502, 0.1, 0.319, 0.08336, 0.3418, 0.02827, 0.3833, 0.05045, 0.3775, 0.1225, 0.3502, 0.1, 0.3833, 0.05045, 0.4197, 0.08029, 0.4, 0.1498, 0.3775, 0.1225, 0.4197, 0.08029, 0.4496, 0.1167, 0.4166, 0.181, 0.4, 0.1498, 0.4496, 0.1167, 0.4717, 0.1582, 0.4269, 0.2148, 0.4166, 0.181, 0.4717, 0.1582, 0.4854, 0.2032, 0.4304, 0.25, 0.4269, 0.2148, 0.4854, 0.2032, 0.49, 0.25, 0.4269, 0.2852, 0.4304, 0.25, 0.49, 0.25, 0.4854, 0.2968, 0.4166, 0.319, 0.4269, 0.2852, 0.4854, 0.2968, 0.4717, 0.3418, 0.4, 0.3502, 0.4166, 0.319, 0.4717, 0.3418, 0.4496, 0.3833, 0.3775, 0.3775, 0.4, 0.3502, 0.4496, 0.3833, 0.4197, 0.4197, 0.3502, 0.4, 0.3775, 0.3775, 0.4197, 0.4197, 0.3833, 0.4496, 0.319, 0.4166, 0.3502, 0.4, 0.3833, 0.4496, 0.3418, 0.4717, 0.2852, 0.4269, 0.319, 0.4166, 0.3418, 0.4717, 0.2968, 0.4854, 0.25, 0.4304, 0.2852, 0.4269, 0.2968, 0.4854, 0.25, 0.49, 0.2852, 0.4269, 0.25, 0.4304, 0.2148, 0.4269, 0.181, 0.4166, 0.1498, 0.4, 0.1225, 0.3775, 0.1, 0.3502, 0.08336, 0.319, 0.07309, 0.2852, 0.06963, 0.25, 0.07309, 0.2148, 0.08336, 0.181, 0.1, 0.1498, 0.1225, 0.1225, 0.1498, 0.1, 0.181, 0.08336, 0.2148, 0.07309, 0.25, 0.06963, 0.2852, 0.07309, 0.319, 0.08336, 0.3502, 0.1, 0.3775, 0.1225, 0.4, 0.1498, 0.4166, 0.181, 0.4269, 0.2148, 0.4304, 0.25, 0.4269, 0.2852, 0.4166, 0.319, 0.4, 0.3502, 0.3775, 0.3775, 0.3502, 0.4, 0.319, 0.4166, 0.2852, 0.4269, 0.25, 0.4304, 0.25, 0.4304, 0.2852, 0.4269, 0.319, 0.08336, 0.3502, 0.1, 0.3502, 0.1, 0.319, 0.08336, 0.1, 0.3502, 0.08336, 0.319, 0.08336, 0.319, 0.1, 0.3502, 0.3502, 0.1, 0.3775, 0.1225, 0.3775, 0.1225, 0.3502, 0.1, 0.08336, 0.319, 0.07309, 0.2852, 0.07309, 0.2852, 0.08336, 0.319, 0.3775, 0.1225, 0.4, 0.1498, 0.4, 0.1498, 0.3775, 0.1225, 0.07309, 0.2852, 0.06963, 0.25, 0.06963, 0.25, 0.07309, 0.2852, 0.4, 0.1498, 0.4166, 0.181, 0.4166, 0.181, 0.4, 0.1498, 0.06963, 0.25, 0.07309, 0.2148, 0.07309, 0.2148, 0.06963, 0.25, 0.4166, 0.181, 0.4269, 0.2148, 0.4269, 0.2148, 0.4166, 0.181, 0.07309, 0.2148, 0.08336, 0.181, 0.08336, 0.181, 0.07309, 0.2148, 0.4269, 0.2148, 0.4304, 0.25, 0.4304, 0.25, 0.4269, 0.2148, 0.08336, 0.181, 0.1, 0.1498, 0.1, 0.1498, 0.08336, 0.181, 0.4304, 0.25, 0.4269, 0.2852, 0.4269, 0.2852, 0.4304, 0.25, 0.1, 0.1498, 0.1225, 0.1225, 0.1225, 0.1225, 0.1, 0.1498, 0.4269, 0.2852, 0.4166, 0.319, 0.4166, 0.319, 0.4269, 0.2852, 0.1225, 0.1225, 0.1498, 0.1, 0.1498, 0.1, 0.1225, 0.1225, 0.4166, 0.319, 0.4, 0.3502, 0.4, 0.3502, 0.4166, 0.319, 0.1498, 0.1, 0.181, 0.08336, 0.181, 0.08336, 0.1498, 0.1, 0.25, 0.4304, 0.2148, 0.4269, 0.2148, 0.4269, 0.25, 0.4304, 0.4, 0.3502, 0.3775, 0.3775, 0.3775, 0.3775, 0.4, 0.3502, 0.181, 0.08336, 0.2148, 0.07309, 0.2148, 0.07309, 0.181, 0.08336, 0.2148, 0.4269, 0.181, 0.4166, 0.181, 0.4166, 0.2148, 0.4269, 0.3775, 0.3775, 0.3502, 0.4, 0.3502, 0.4, 0.3775, 0.3775, 0.2148, 0.07309, 0.25, 0.06963, 0.25, 0.06963, 0.2148, 0.07309, 0.181, 0.4166, 0.1498, 0.4, 0.1498, 0.4, 0.181, 0.4166, 0.3502, 0.4, 0.319, 0.4166, 0.319, 0.4166, 0.3502, 0.4, 0.25, 0.06963, 0.2852, 0.07309, 0.2852, 0.07309, 0.25, 0.06963, 0.1498, 0.4, 0.1225, 0.3775, 0.1225, 0.3775, 0.1498, 0.4, 0.319, 0.4166, 0.2852, 0.4269, 0.2852, 0.4269, 0.319, 0.4166, 0.2852, 0.07309, 0.319, 0.08336, 0.319, 0.08336, 0.2852, 0.07309])
me_cube_015.materials.append(mat_deck_dark)
me_cube_015.materials.append(mat_exhaust_dark)
me_cube_015.use_remesh_fix_poles = True
me_cube_015.use_remesh_preserve_attributes = False
me_cube_015.use_mirror_vertex_groups = False
me_cube_015.update()
me_cube_016 = bpy.data.meshes.new('Cube.016')
me_cube_016.from_pydata([(-0.7269, -0.2, -0.4815), (-0.7269, -0.2, 0.4815), (-0.7269, 0.2, -0.4815), (-0.7269, 0.2, 0.4815), (0.7269, -0.2, -0.4815), (0.7269, -0.2, 0.4815), (0.7269, 0.2, -0.4815), (0.7269, 0.2, 0.4815)], [], [(0, 1, 3, 2), (2, 3, 7, 6), (6, 7, 5, 4), (4, 5, 1, 0), (2, 6, 4, 0), (7, 3, 1, 5)])
me_cube_016.polygons.foreach_set('use_smooth', [True] * 6)
_uv = me_cube_016.uv_layers.new(name='UVMap')
_uv.uv.foreach_set('vector', [0.375, 0.0, 0.625, 0.0, 0.625, 0.25, 0.375, 0.25, 0.375, 0.25, 0.625, 0.25, 0.625, 0.5, 0.375, 0.5, 0.375, 0.5, 0.625, 0.5, 0.625, 0.75, 0.375, 0.75, 0.375, 0.75, 0.625, 0.75, 0.625, 1.0, 0.375, 1.0, 0.125, 0.5, 0.375, 0.5, 0.375, 0.75, 0.125, 0.75, 0.625, 0.5, 0.875, 0.5, 0.875, 0.75, 0.625, 0.75])
me_cube_016.materials.append(mat_deck_dark)
me_cube_016.use_remesh_fix_poles = True
me_cube_016.use_remesh_preserve_attributes = False
me_cube_016.use_mirror_vertex_groups = False
me_cube_016.update()

# ---- objects
ob_camera = bpy.data.objects.new('Camera', cam_camera)
ob_empty = bpy.data.objects.new('Empty', None)
ob_empty_001 = bpy.data.objects.new('Empty.001', None)
ob_starlight_sun = bpy.data.objects.new('Starlight Sun', light_starlight_sun)
ob_cube = bpy.data.objects.new('Cube', me_cube_014)
ob_cube_001 = bpy.data.objects.new('Cube.001', me_cube_015)
ob_cube_002 = bpy.data.objects.new('Cube.002', me_cube_016)

# ---- transforms, parenting, visibility, modifiers, constraints
ob_camera.location = (20.15, 0.0, 50.0)
ob_camera.lock_rotations_4d = False
ob_camera.empty_display_type = 'ARROWS'
ob_camera.color = (0.0, 0.0, 0.0, 0.0)
ob_camera.display_type = 'WIRE'
ob_camera.lineart.crease_threshold = 0.0
ob_empty.location = (0.9521, 2.573, 0.0)
ob_empty.scale = (15.17, 15.17, 15.17)
ob_empty.empty_display_type = 'IMAGE'
ob_empty.empty_display_size = 5.0
ob_empty.use_empty_image_alpha = True
ob_empty.color = (1.0, 1.0, 1.0, 0.5)
ob_empty.lineart.crease_threshold = 0.0
ob_empty_001.location = (0.9521, 11.07, -3.642)
ob_empty_001.rotation_euler = (1.571, -0.0, 0.0)
ob_empty_001.scale = (15.17, 15.17, 15.17)
ob_empty_001.empty_display_type = 'IMAGE'
ob_empty_001.empty_display_size = 5.0
ob_empty_001.use_empty_image_alpha = True
ob_empty_001.color = (1.0, 1.0, 1.0, 0.5)
ob_empty_001.lineart.crease_threshold = 0.0
ob_starlight_sun.location = (0.0, 0.0, 10.0)
ob_starlight_sun.rotation_euler = (-4.371e-08, 0.0, 1.571)
ob_starlight_sun.lineart.crease_threshold = 0.0
ob_cube.location = (19.1, 0.0, 11.74)
ob_cube.lineart.crease_threshold = 0.0
_m = ob_cube.modifiers.new('Bevel', 'BEVEL')
_m.width = 0.02
_m.width_pct = 0.02
_m.limit_method = 'NONE'
_m = ob_cube.modifiers.new('Auto Smooth', 'NODES')
_m.node_group = ng_auto_smooth
_gi = [s.identifier for s in ng_auto_smooth.interface.items_tree if s.item_type == 'SOCKET' and s.in_out == 'INPUT']
_m[_gi[1]] = 0.5236  # Angle
ob_cube_001.location = (19.67, 2.381e-10, 12.78)
ob_cube_001.rotation_euler = (2.53e-09, -0.1261, -2.641e-08)
ob_cube_001.lineart.crease_threshold = 0.0
_m = ob_cube_001.modifiers.new('Auto Smooth', 'NODES')
_m.node_group = ng_auto_smooth
_gi = [s.identifier for s in ng_auto_smooth.interface.items_tree if s.item_type == 'SOCKET' and s.in_out == 'INPUT']
_m[_gi[1]] = 0.5236  # Angle
ob_cube_002.location = (19.82, -1.098, 11.41)
ob_cube_002.rotation_euler = (-0.4868, 0.04514, 0.3333)
ob_cube_002.lineart.crease_threshold = 0.0
_m = ob_cube_002.modifiers.new('Bevel', 'BEVEL')
_m.segments = 5
_m.limit_method = 'WEIGHT'
_m = ob_cube_002.modifiers.new('Mirror', 'MIRROR')
_m.use_axis = (False, True, False)
_m.mirror_object = ob_cube
_m = ob_cube_002.modifiers.new('Auto Smooth', 'NODES')
_m.node_group = ng_auto_smooth
_gi = [s.identifier for s in ng_auto_smooth.interface.items_tree if s.item_type == 'SOCKET' and s.in_out == 'INPUT']
_m[_gi[1]] = 0.5236  # Angle

# ---- collection membership
col_collection.objects.link(ob_camera)
col_collection.objects.link(ob_empty)
col_collection.objects.link(ob_empty_001)
col_collection.objects.link(ob_starlight_sun)
col_collection.objects.link(ob_cube)
col_collection.objects.link(ob_cube_001)
col_collection.objects.link(ob_cube_002)

# ---- scene / render settings (as saved in the file)
scene.camera = ob_camera
scene.frame_start = 1; scene.frame_end = 250; scene.frame_set(1)
scene.render.engine = 'CYCLES'
scene.render.resolution_x = 128
scene.render.resolution_y = 78
scene.render.film_transparent = True
scene.cycles.samples = 128
scene.cycles.sampling_pattern = 'TABULATED_SOBOL'
scene.cycles.use_adaptive_sampling = False
scene.cycles.use_light_tree = False
scene.view_settings.view_transform = 'Filmic'
bpy.context.view_layer.update()
